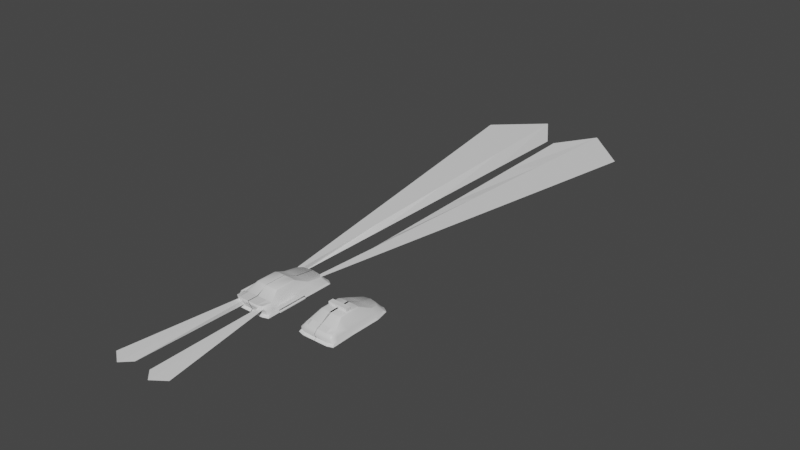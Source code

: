 # Source: cars.blend  (saved by Blender 2.91.10; exported with 4.5.12 LTS)
import bpy
from mathutils import Matrix  # noqa: F401  (used for matrix-valued properties, if any)

bpy.ops.wm.read_factory_settings(use_empty=True)
scene = bpy.context.scene
scene.name = 'Scene'

# ---- collections
col_collection = bpy.data.collections.new('Collection'); scene.collection.children.link(col_collection)

# ---- materials (node trees are filled in below, after node groups)
mat_material = bpy.data.materials.new('Material')
mat_material.alpha_threshold = 0.0
mat_material.use_transparent_shadow = False
mat_material.line_color = (0.0, 0.0, 0.0, 1.0)

# ---- material node trees
mat_material.use_nodes = True; mat_material.node_tree.nodes.clear()
_N = mat_material.node_tree.nodes; _L = mat_material.node_tree.links
n0 = _N.new('ShaderNodeOutputMaterial'); n0.name = 'Material Output'; n0.location = (300, 300)
n1 = _N.new('ShaderNodeBsdfPrincipled'); n1.name = 'Principled BSDF'; n1.location = (10, 300)
n1.distribution = 'GGX'
n1.subsurface_method = 'BURLEY'
n1.inputs[2].default_value = 0.4
n1.inputs[3].default_value = 1.45
n1.inputs[27].default_value = (0.0, 0.0, 0.0, 1.0)
n1.inputs[28].default_value = 1.0
_L.new(n1.outputs[0], n0.inputs[0])
n0.is_active_output = True

# ---- world
world_world = bpy.data.worlds.new('World'); scene.world = world_world
world_world.use_nodes = True; world_world.node_tree.nodes.clear()
_N = world_world.node_tree.nodes; _L = world_world.node_tree.links
n0 = _N.new('ShaderNodeOutputWorld'); n0.name = 'World Output'; n0.location = (300, 300)
n1 = _N.new('ShaderNodeBackground'); n1.name = 'Background'; n1.location = (10, 300)
n1.inputs[0].default_value = (0.05088, 0.05088, 0.05088, 1.0)
_L.new(n1.outputs[0], n0.inputs[0])
n0.is_active_output = True
world_world.color = (0.05088, 0.05088, 0.05088)
world_world.use_sun_shadow = False
world_world.sun_shadow_jitter_overblur = 0.0

# ---- meshes
me_cube = bpy.data.meshes.new('Cube')
me_cube.from_pydata([(0.6157, -0.5204, 0.7683), (0.7786, -0.4729, 0.4243), (0.4278, -0.4722, 0.7817), (0.4916, 0.4125, 0.5196), (0.7786, -2.642, 0.4243), (0.6448, -2.805, 0.8106), (0.6131, -0.5496, 0.3073), (0.6131, -2.413, 0.3073), (0.5981, -1.716, 0.3073), (0.6131, 0.1401, 0.3073), (0.3268, -1.076, 1.073), (0.4278, 0.2902, 0.6613), (0.4055, -1.687, 0.2484), (0.4157, 0.3301, 0.2484), (0.4157, -2.303, 0.2484), (0.5781, -0.5108, 0.771), (0.4157, -0.6566, 0.2484), (0.4775, -2.61, 0.331), (0.5481, 0.1974, 0.6568), (0.6054, -2.381, 0.7796), (0.5596, -1.71, 0.2955), (0.4524, -1.09, 1.05), (0.6924, 0.4039, 0.4204), (0.6054, -2.821, 0.8138), (0.5736, 0.2229, 0.2955), (0.5736, -0.571, 0.2955), (0.5736, -2.391, 0.2955), (0.586, -2.452, 0.312), (0.8228, 0.4185, 0.3441), (0.6479, 0.2187, 0.2442), (0.8228, -2.529, 0.3441), (0.8029, -1.747, 0.3441), (0.6479, -0.5103, 0.2442), (0.8228, -0.4292, 0.3441), (0.7722, -2.737, 0.3423), (0.8228, -2.722, 0.3441), (0.6479, -2.48, 0.2442), (0.6321, -1.743, 0.2442), (0.7317, 0.4953, 0.3408), (0.5699, 0.5987, 0.335), (0.5699, -2.795, 0.335), (0.6061, 0.2994, 0.2342), (0.4392, 0.3981, 0.194), (0.5046, -2.688, 0.2645), (0.6192, -2.521, 0.2483), (0.7786, -2.459, 0.4243), (0.7598, -1.72, 0.4243), (0.7786, 0.3292, 0.4243), (0.5393, 0.5039, 0.4136), (0.5393, -2.712, 0.4136), (0.4477, -2.884, 0.8263), (0.7307, -2.656, 0.4221), (0.7089, -0.4932, 0.5715), (0.7215, -1.824, 0.5715), (0.7089, 0.2425, 0.5227), (0.7213, -2.712, 0.5896), (0.7213, -2.421, 0.5715), (0.5001, -2.785, 0.5902), (0.6771, -2.727, 0.5897), (0.6307, 0.3156, 0.5216), (0.4838, -1.093, 1.044), (0.4838, -1.934, 1.044), (0.6448, -2.37, 0.7683), (0.6703, -1.964, 0.7683), (0.3268, -1.964, 1.073), (0.4477, -2.424, 0.825), (0.4524, -1.94, 1.05), (0.01442, 0.3558, 0.6613), (0.01442, 0.5695, 0.4136), (0.01442, 0.4781, 0.5196), (0.01442, -2.712, 0.4136), (-0.005826, -1.687, 0.2484), (-0.005827, 0.3301, 0.2484), (-0.005827, -0.6566, 0.2484), (0.002067, -2.61, 0.331), (-0.005826, -2.303, 0.2484), (0.01442, 0.6134, 0.335), (0.01442, -2.795, 0.335), (-0.006299, 0.3981, 0.194), (0.002045, -2.688, 0.2645), (-0.006132, -1.076, 1.073), (0.6157, 0.1267, 0.6542), (0.01442, -0.4722, 0.7817), (0.01442, -2.712, 0.4136), (0.01442, -2.884, 0.8263), (0.01442, -2.785, 0.5902), (-0.006131, -1.964, 1.073), (-0.006132, -1.076, 1.073), (0.01442, -2.424, 0.825), (0.5007, -1.936, 1.019), (0.4958, -1.041, 1.019), (-0.004263, -1.021, 1.046), (0.4638, -1.037, 1.024), (0.336, -1.021, 1.046), (0.3378, -2.006, 1.05), (0.4663, -1.98, 1.025), (-0.004263, -2.006, 1.05), (0.4984, -1.973, 1.019), (-0.9589, -1.309, 0.4951), (-0.985, -1.309, 0.5507), (-0.9589, -2.187, 0.4951), (-0.985, -2.187, 0.5507), (-1.015, -1.309, 0.469), (-1.041, -1.309, 0.5246), (-1.015, -2.187, 0.469), (-1.041, -2.187, 0.5246), (-0.9815, -2.187, 0.4709), (-1.018, -2.187, 0.5487), (-0.9815, -1.309, 0.4709), (-1.018, -1.309, 0.5487), (-0.9609, -1.309, 0.5281), (-0.9609, -2.187, 0.5281), (-1.039, -2.187, 0.4916), (-1.039, -1.309, 0.4916), (-0.904, -1.309, 0.5885), (-0.9301, -1.309, 0.6441), (-0.904, -2.187, 0.5885), (-0.9301, -2.187, 0.6441), (-0.9595, -1.309, 0.5624), (-0.9856, -1.309, 0.618), (-0.9595, -2.187, 0.5624), (-0.9856, -2.187, 0.618), (-0.9265, -2.187, 0.5643), (-0.9631, -2.187, 0.6422), (-0.9265, -1.309, 0.5643), (-0.9631, -1.309, 0.6422), (-0.9059, -1.309, 0.6215), (-0.9059, -2.187, 0.6215), (-0.9837, -2.187, 0.585), (-0.9837, -1.309, 0.585), (-0.6794, -2.187, 0.458), (-0.6794, -1.309, 0.458), (-0.7019, -2.187, 0.4338), (-0.7019, -1.309, 0.4338), (-0.6244, -2.187, 0.5514), (-0.6244, -1.309, 0.5514), (-0.6469, -2.187, 0.5272), (-0.6469, -1.309, 0.5272), (-0.9609, -2.326, 0.5281), (-0.9589, -2.326, 0.4951), (-0.9815, -2.326, 0.4709), (-1.018, -2.326, 0.5487), (-1.041, -2.326, 0.5246), (-1.039, -2.326, 0.4916), (-1.015, -2.326, 0.469), (-0.985, -2.326, 0.5507), (-0.9998, -2.326, 0.5098), (-0.9059, -2.326, 0.6215), (-0.904, -2.326, 0.5885), (-0.9265, -2.326, 0.5643), (-0.9631, -2.326, 0.6422), (-0.9856, -2.326, 0.618), (-0.9837, -2.326, 0.585), (-0.9595, -2.326, 0.5624), (-0.9301, -2.326, 0.6441), (-0.9448, -2.326, 0.6033), (-0.9609, -1.098, 0.5281), (-0.985, -1.098, 0.5507), (-1.039, -1.098, 0.4916), (-1.015, -1.098, 0.469), (-0.9815, -1.098, 0.4709), (-1.018, -1.098, 0.5487), (-0.9589, -1.098, 0.4951), (-1.041, -1.098, 0.5246), (-0.9998, -1.144, 0.5098), (-0.9059, -1.098, 0.6215), (-0.9301, -1.098, 0.6441), (-0.9837, -1.098, 0.585), (-0.9595, -1.098, 0.5624), (-0.9265, -1.098, 0.5643), (-0.9631, -1.098, 0.6422), (-0.904, -1.098, 0.5885), (-0.9856, -1.098, 0.618), (-0.9448, -1.144, 0.6033)], [], [(92, 90, 0, 15), (1, 46, 31, 33), (19, 62, 97, 95), (66, 61, 60, 21), (22, 47, 28, 38), (45, 4, 35, 30), (74, 17, 43, 79), (48, 22, 38, 39), (25, 16, 13, 24), (20, 12, 16, 25), (26, 14, 12, 20), (19, 65, 50, 23), (69, 67, 11, 3), (24, 13, 42, 41), (86, 64, 10, 87), (51, 49, 40, 34), (27, 17, 14, 26), (6, 9, 29, 32), (2, 15, 18, 11), (7, 27, 26), (62, 19, 23, 5), (7, 26, 20, 8), (8, 20, 25, 6), (6, 25, 24, 9), (64, 66, 21, 10), (28, 33, 32, 29), (38, 28, 29, 41), (30, 35, 36), (31, 30, 36, 37), (33, 31, 37, 32), (34, 40, 43, 44), (76, 39, 42, 78), (35, 34, 44, 36), (39, 38, 41, 42), (9, 24, 41, 29), (47, 1, 33, 28), (46, 45, 30, 31), (7, 8, 37, 36), (17, 27, 44, 43), (4, 51, 34, 35), (27, 7, 36, 44), (8, 6, 32, 37), (52, 1, 47, 54), (53, 63, 62, 56), (56, 62, 5, 55), (52, 0, 63, 53), (59, 18, 81, 54), (58, 23, 50, 57), (82, 2, 11, 67), (55, 5, 23, 58), (3, 11, 18, 59), (48, 3, 59, 22), (4, 55, 58, 51), (68, 69, 3, 48), (51, 58, 57, 49), (22, 59, 54, 47), (1, 52, 53, 46), (45, 56, 55, 4), (46, 53, 56, 45), (0, 52, 54, 81), (89, 90, 60, 61), (62, 63, 89, 97), (88, 65, 94, 96), (91, 93, 2, 82), (65, 19, 95, 94), (93, 92, 15, 2), (40, 77, 79, 43), (17, 74, 75, 14), (13, 72, 78, 42), (14, 75, 71, 12), (12, 71, 73, 16), (16, 73, 72, 13), (49, 70, 77, 40), (68, 48, 39, 76), (15, 0, 81, 18), (49, 57, 85, 83), (57, 50, 84, 85), (65, 88, 84, 50), (10, 21, 92, 93), (80, 10, 93, 91), (63, 0, 90, 89), (21, 60, 90, 92), (96, 94, 64, 86), (95, 97, 61, 66), (94, 95, 66, 64), (97, 89, 61), (110, 99, 101, 111), (112, 105, 103, 113), (109, 99, 157, 161), (106, 104, 102, 108), (107, 101, 99, 109), (105, 107, 109, 103), (122, 124, 137, 136), (115, 126, 165, 166), (122, 116, 148, 149), (111, 101, 145, 138), (129, 119, 172, 167), (108, 102, 159, 160), (104, 112, 113, 102), (112, 104, 144, 143), (98, 110, 111, 100), (126, 115, 117, 127), (128, 121, 119, 129), (119, 125, 170, 172), (122, 120, 118, 124), (123, 117, 115, 125), (121, 123, 125, 119), (98, 100, 130, 131), (114, 124, 169, 171), (101, 107, 141, 145), (116, 127, 147, 148), (102, 113, 158, 159), (99, 110, 156, 157), (120, 128, 129, 118), (107, 105, 142, 141), (114, 126, 127, 116), (104, 106, 140, 144), (116, 122, 136, 134), (108, 98, 131, 133), (114, 116, 134, 135), (106, 108, 133, 132), (100, 106, 132, 130), (124, 114, 135, 137), (146, 141, 142, 143), (138, 145, 141, 146), (139, 138, 146, 140), (140, 146, 143, 144), (155, 150, 151, 152), (147, 154, 150, 155), (148, 147, 155, 149), (149, 155, 152, 153), (120, 122, 149, 153), (105, 112, 143, 142), (123, 121, 151, 150), (117, 123, 150, 154), (128, 120, 153, 152), (127, 117, 154, 147), (121, 128, 152, 151), (100, 111, 138, 139), (106, 100, 139, 140), (164, 161, 157, 156), (158, 163, 161, 164), (159, 158, 164, 160), (160, 164, 156, 162), (173, 170, 166, 165), (167, 172, 170, 173), (168, 167, 173, 169), (169, 173, 165, 171), (118, 129, 167, 168), (124, 118, 168, 169), (110, 98, 162, 156), (125, 115, 166, 170), (98, 108, 160, 162), (126, 114, 171, 165), (103, 109, 161, 163), (113, 103, 163, 158)])
me_cube.polygons.foreach_set('use_smooth', [1, 0, 1, 1, 0, 0, 0, 0, 0, 0, 0, 0, 1, 0, 1, 0, 0, 0, 1, 0, 0, 0, 0, 0, 1, 0, 0, 0, 0, 0, 0, 0, 0, 0, 0, 0, 0, 0, 0, 0, 0, 0, 1, 1, 1, 1, 1, 1, 1, 1, 1, 1, 1, 1, 1, 1, 1, 1, 1, 1, 1, 1, 1, 1, 1, 1, 0, 0, 0, 0, 0, 0, 0, 0, 1, 1, 1, 0, 1, 1, 1, 1, 1, 1, 1, 1, 0, 0, 0, 0, 0, 0, 0, 0, 0, 0, 0, 0, 0, 0, 0, 0, 0, 0, 0, 0, 0, 0, 0, 0, 0, 0, 0, 0, 0, 0, 0, 0, 0, 0, 0, 0, 0, 0, 0, 0, 0, 0, 0, 0, 0, 0, 0, 0, 0, 0, 0, 0, 0, 0, 0, 0, 0, 0, 0, 0, 0, 0, 0, 0, 0, 0, 0, 0, 0, 0])
_uv = me_cube.uv_layers.new(name='UVMap')
_uv.uv.foreach_set('vector', [0.8583, 0.6742, 0.875, 0.6742, 0.875, 0.75, 0.8583, 0.75, 0.375, -0.00963, 0.375, 0.1667, 0.375, 0.1667, 0.375, -0.00963, 0.8583, 0.5, 0.875, 0.5, 0.875, 0.5758, 0.8583, 0.5758, 0.8583, 0.5833, 0.875, 0.5833, 0.875, 0.6667, 0.8583, 0.6667, 0.375, 0.97, 0.375, 1.0, 0.375, 1.0, 0.375, 0.97, 0.375, 0.25, 0.375, 0.25, 0.375, 0.25, 0.375, 0.25, 0.375, 0.375, 0.375, 0.3333, 0.375, 0.3333, 0.375, 0.375, 0.375, 0.9167, 0.375, 0.97, 0.375, 0.97, 0.375, 0.9167, 0.1417, 0.75, 0.2083, 0.75, 0.2083, 0.75, 0.1417, 0.75, 0.1417, 0.5833, 0.2083, 0.5833, 0.2077, 0.7651, 0.1403, 0.7663, 0.1417, 0.5, 0.2083, 0.5, 0.2083, 0.5833, 0.1417, 0.5833, 0.8583, 0.5, 0.7917, 0.5, 0.7917, 0.5, 0.8583, 0.5, 0.482, 0.8889, 0.625, 0.8889, 0.625, 0.9167, 0.482, 0.9167, 0.1417, 0.75, 0.2083, 0.75, 0.2083, 0.75, 0.1417, 0.75, 0.75, 0.5833, 0.7917, 0.5833, 0.7917, 0.6667, 0.75, 0.6667, 0.375, 0.2667, 0.375, 0.3333, 0.375, 0.3333, 0.375, 0.2667, 0.375, 0.2667, 0.375, 0.3333, 0.375, 0.3165, 0.375, 0.2633, 0.125, 0.75, 0.125, 0.75, 0.125, 0.75, 0.125, 0.75, 0.7917, 0.75, 0.8583, 0.75, 0.845, 0.75, 0.7917, 0.75, 0.375, 0.25, 0.375, 0.2667, 0.375, 0.2633, 0.875, 0.5, 0.8583, 0.5, 0.8583, 0.5, 0.875, 0.5, 0.125, 0.5, 0.1417, 0.5, 0.1417, 0.5833, 0.125, 0.5833, 0.125, 0.5833, 0.1417, 0.5833, 0.1403, 0.7663, 0.1235, 0.7666, 0.125, 0.75, 0.1417, 0.75, 0.1417, 0.75, 0.125, 0.75, 0.7917, 0.5833, 0.8583, 0.5833, 0.8583, 0.6667, 0.7917, 0.6667, 0.375, 0.0, 0.375, 0.0, 0.375, 0.0, 0.375, 0.0, 0.375, 0.97, 0.375, 1.0, 0.375, 1.0, 0.375, 0.9833, 0.375, 0.25, 0.375, 0.25, 0.375, 0.25, 0.375, 0.1667, 0.375, 0.25, 0.375, 0.25, 0.375, 0.1667, 0.375, -0.00963, 0.375, 0.1667, 0.375, 0.1667, 0.375, 0.0, 0.375, 0.2667, 0.375, 0.3333, 0.375, 0.3333, 0.375, 0.2667, 0.375, 0.875, 0.375, 0.9167, 0.375, 0.9167, 0.375, 0.875, 0.375, 0.25, 0.375, 0.2667, 0.375, 0.2667, 0.375, 0.25, 0.375, 0.9167, 0.375, 0.97, 0.375, 0.9833, 0.375, 0.9167, 0.125, 0.75, 0.1417, 0.75, 0.1417, 0.75, 0.125, 0.75, 0.375, 0.0, 0.375, 0.0, 0.375, 0.0, 0.375, 0.0, 0.375, 0.1667, 0.375, 0.25, 0.375, 0.25, 0.375, 0.1667, 0.125, 0.5, 0.125, 0.5833, 0.125, 0.5833, 0.125, 0.5, 0.375, 0.3333, 0.375, 0.2667, 0.375, 0.2667, 0.375, 0.3333, 0.375, 0.25, 0.375, 0.2667, 0.375, 0.2667, 0.375, 0.25, 0.375, 0.2667, 0.375, 0.25, 0.375, 0.25, 0.375, 0.2667, 0.125, 0.5833, 0.1235, 0.7666, 0.1235, 0.7666, 0.125, 0.5833, 0.482, 0.0, 0.375, 0.0, 0.375, 0.0, 0.482, 0.0, 0.4423, 0.1667, 0.5323, 0.1667, 0.625, 0.25, 0.482, 0.25, 0.482, 0.25, 0.625, 0.25, 0.625, 0.25, 0.482, 0.25, 0.482, -0.005508, 0.625, 0.0, 0.5323, 0.1667, 0.4423, 0.1667, 0.482, 0.97, 0.625, 0.97, 0.625, 1.0, 0.482, 1.0, 0.482, 0.2667, 0.625, 0.2667, 0.625, 0.3333, 0.482, 0.3333, 0.75, 0.75, 0.7917, 0.75, 0.625, 0.9167, 0.625, 0.8889, 0.482, 0.25, 0.625, 0.25, 0.625, 0.2667, 0.482, 0.2667, 0.482, 0.9167, 0.625, 0.9167, 0.625, 0.97, 0.482, 0.97, 0.375, 0.9167, 0.482, 0.9167, 0.482, 0.97, 0.375, 0.97, 0.375, 0.25, 0.482, 0.25, 0.482, 0.2667, 0.375, 0.2667, 0.375, 0.8889, 0.482, 0.8889, 0.482, 0.9167, 0.375, 0.9167, 0.375, 0.2667, 0.482, 0.2667, 0.482, 0.3333, 0.375, 0.3333, 0.375, 0.97, 0.482, 0.97, 0.482, 1.0, 0.375, 1.0, 0.375, -0.00963, 0.482, -0.005508, 0.4423, 0.1667, 0.375, 0.1667, 0.375, 0.25, 0.482, 0.25, 0.482, 0.25, 0.375, 0.25, 0.375, 0.1667, 0.4423, 0.1667, 0.482, 0.25, 0.375, 0.25, 0.625, 0.0, 0.482, 0.0, 0.482, 0.0, 0.625, 0.0, 0.6166, 0.1667, 0.625, 0.07576, 0.625, 0.08333, 0.625, 0.1667, 0.625, 0.25, 0.5323, 0.1667, 0.6166, 0.1667, 0.625, 0.1742, 0.75, 0.5, 0.7917, 0.5, 0.7917, 0.5758, 0.75, 0.5758, 0.75, 0.6742, 0.7917, 0.6742, 0.7917, 0.75, 0.75, 0.75, 0.7917, 0.5, 0.8583, 0.5, 0.8583, 0.5758, 0.7917, 0.5758, 0.7917, 0.6742, 0.8583, 0.6742, 0.8583, 0.75, 0.7917, 0.75, 0.375, 0.3333, 0.375, 0.375, 0.375, 0.375, 0.375, 0.3333, 0.375, 0.3333, 0.375, 0.375, 0.375, 0.3735, 0.375, 0.3165, 0.2083, 0.75, 0.25, 0.75, 0.25, 0.75, 0.2083, 0.75, 0.2083, 0.5, 0.25, 0.5, 0.25, 0.5833, 0.2083, 0.5833, 0.2083, 0.5833, 0.25, 0.5833, 0.2498, 0.7644, 0.2077, 0.7651, 0.2083, 0.75, 0.25, 0.75, 0.25, 0.75, 0.2083, 0.75, 0.375, 0.3333, 0.375, 0.375, 0.375, 0.375, 0.375, 0.3333, 0.375, 0.8889, 0.375, 0.9167, 0.375, 0.9167, 0.375, 0.875, 0.8583, 0.75, 0.875, 0.75, 0.875, 0.75, 0.845, 0.75, 0.375, 0.3333, 0.482, 0.3333, 0.482, 0.375, 0.375, 0.375, 0.482, 0.3333, 0.625, 0.3333, 0.625, 0.375, 0.482, 0.375, 0.7917, 0.5, 0.75, 0.5, 0.75, 0.5, 0.7917, 0.5, 0.7917, 0.6667, 0.8583, 0.6667, 0.8583, 0.6742, 0.7917, 0.6742, 0.75, 0.6667, 0.7917, 0.6667, 0.7917, 0.6742, 0.75, 0.6742, 0.5323, 0.1667, 0.625, 0.0, 0.625, 0.07576, 0.6166, 0.1667, 0.8583, 0.6667, 0.875, 0.6667, 0.875, 0.6742, 0.8583, 0.6742, 0.75, 0.5758, 0.7917, 0.5758, 0.7917, 0.5833, 0.75, 0.5833, 0.8583, 0.5758, 0.875, 0.5758, 0.875, 0.5833, 0.8583, 0.5833, 0.7917, 0.5758, 0.8583, 0.5758, 0.8583, 0.5833, 0.7917, 0.5833, 0.625, 0.1742, 0.6166, 0.1667, 0.625, 0.1667, 0.5, 0.0, 0.625, 0.0, 0.625, 0.25, 0.5, 0.25, 0.5, 0.5, 0.625, 0.5, 0.625, 0.75, 0.5, 0.75, 0.75, 0.75, 0.875, 0.75, 0.875, 0.75, 0.75, 0.75, 0.25, 0.5, 0.375, 0.5, 0.375, 0.75, 0.25, 0.75, 0.75, 0.5, 0.875, 0.5, 0.875, 0.75, 0.75, 0.75, 0.625, 0.5, 0.75, 0.5, 0.75, 0.75, 0.625, 0.75, 0.25, 0.5, 0.25, 0.75, 0.25, 0.75, 0.25, 0.5, 0.625, 0.0, 0.5, 0.0, 0.5, 0.0, 0.625, 0.0, 0.375, 0.375, 0.375, 0.25, 0.375, 0.25, 0.375, 0.375, 0.5, 0.25, 0.625, 0.25, 0.625, 0.25, 0.5, 0.25, 0.5, 0.75, 0.625, 0.75, 0.625, 0.75, 0.5, 0.75, 0.25, 0.75, 0.375, 0.75, 0.375, 0.75, 0.25, 0.75, 0.375, 0.5, 0.5, 0.5, 0.5, 0.75, 0.375, 0.75, 0.5, 0.5, 0.375, 0.5, 0.375, 0.5, 0.5, 0.5, 0.375, 0.0, 0.5, 0.0, 0.5, 0.25, 0.375, 0.25, 0.5, 0.0, 0.625, 0.0, 0.625, 0.25, 0.5, 0.25, 0.5, 0.5, 0.625, 0.5, 0.625, 0.75, 0.5, 0.75, 0.625, 0.75, 0.75, 0.75, 0.75, 0.75, 0.625, 0.75, 0.25, 0.5, 0.375, 0.5, 0.375, 0.75, 0.25, 0.75, 0.75, 0.5, 0.875, 0.5, 0.875, 0.75, 0.75, 0.75, 0.625, 0.5, 0.75, 0.5, 0.75, 0.75, 0.625, 0.75, 0.375, 0.0, 0.375, 0.25, 0.375, 0.25, 0.375, 0.0, 0.375, 1.0, 0.375, 0.875, 0.375, 0.875, 0.375, 1.0, 0.875, 0.5, 0.75, 0.5, 0.75, 0.5, 0.875, 0.5, 0.375, 0.25, 0.5, 0.25, 0.5, 0.25, 0.375, 0.25, 0.375, 0.75, 0.5, 0.75, 0.5, 0.75, 0.375, 0.75, 0.625, 0.0, 0.5, 0.0, 0.5, 0.0, 0.625, 0.0, 0.375, 0.5, 0.5, 0.5, 0.5, 0.75, 0.375, 0.75, 0.75, 0.5, 0.625, 0.5, 0.625, 0.5, 0.75, 0.5, 0.375, 0.0, 0.5, 0.0, 0.5, 0.25, 0.375, 0.25, 0.375, 0.5, 0.25, 0.5, 0.25, 0.5, 0.375, 0.5, 0.375, 0.25, 0.375, 0.375, 0.375, 0.375, 0.375, 0.25, 0.375, 0.875, 0.375, 1.0, 0.375, 1.0, 0.375, 0.875, 0.375, 0.0, 0.375, 0.25, 0.375, 0.25, 0.375, 0.0, 0.25, 0.5, 0.25, 0.75, 0.25, 0.75, 0.25, 0.5, 0.375, 0.25, 0.375, 0.375, 0.375, 0.375, 0.375, 0.25, 0.375, 0.875, 0.375, 1.0, 0.375, 1.0, 0.375, 0.875, 0.5, 0.375, 0.625, 0.375, 0.625, 0.5, 0.5, 0.5, 0.5, 0.25, 0.625, 0.25, 0.625, 0.375, 0.5, 0.375, 0.375, 0.25, 0.5, 0.25, 0.5, 0.375, 0.375, 0.375, 0.375, 0.375, 0.5, 0.375, 0.5, 0.5, 0.375, 0.5, 0.5, 0.375, 0.625, 0.375, 0.625, 0.5, 0.5, 0.5, 0.5, 0.25, 0.625, 0.25, 0.625, 0.375, 0.5, 0.375, 0.375, 0.25, 0.5, 0.25, 0.5, 0.375, 0.375, 0.375, 0.375, 0.375, 0.5, 0.375, 0.5, 0.5, 0.375, 0.5, 0.375, 0.5, 0.25, 0.5, 0.25, 0.5, 0.375, 0.5, 0.625, 0.5, 0.5, 0.5, 0.5, 0.5, 0.625, 0.5, 0.75, 0.5, 0.625, 0.5, 0.625, 0.5, 0.75, 0.5, 0.875, 0.5, 0.75, 0.5, 0.75, 0.5, 0.875, 0.5, 0.5, 0.5, 0.375, 0.5, 0.375, 0.5, 0.5, 0.5, 0.5, 0.25, 0.625, 0.25, 0.625, 0.25, 0.5, 0.25, 0.625, 0.5, 0.5, 0.5, 0.5, 0.5, 0.625, 0.5, 0.375, 0.25, 0.5, 0.25, 0.5, 0.25, 0.375, 0.25, 0.375, 0.375, 0.375, 0.25, 0.375, 0.25, 0.375, 0.375, 0.5, 0.875, 0.625, 0.875, 0.625, 1.0, 0.5, 1.0, 0.5, 0.75, 0.625, 0.75, 0.625, 0.875, 0.5, 0.875, 0.375, 0.75, 0.5, 0.75, 0.5, 0.875, 0.375, 0.875, 0.375, 0.875, 0.5, 0.875, 0.5, 1.0, 0.375, 1.0, 0.5, 0.875, 0.625, 0.875, 0.625, 1.0, 0.5, 1.0, 0.5, 0.75, 0.625, 0.75, 0.625, 0.875, 0.5, 0.875, 0.375, 0.75, 0.5, 0.75, 0.5, 0.875, 0.375, 0.875, 0.375, 0.875, 0.5, 0.875, 0.5, 1.0, 0.375, 1.0, 0.375, 0.75, 0.5, 0.75, 0.5, 0.75, 0.375, 0.75, 0.25, 0.75, 0.375, 0.75, 0.375, 0.75, 0.25, 0.75, 0.5, 0.0, 0.375, 0.0, 0.375, 0.0, 0.5, 0.0, 0.75, 0.75, 0.875, 0.75, 0.875, 0.75, 0.75, 0.75, 0.375, 1.0, 0.375, 0.875, 0.375, 0.875, 0.375, 1.0, 0.5, 0.0, 0.375, 0.0, 0.375, 0.0, 0.5, 0.0, 0.625, 0.75, 0.75, 0.75, 0.75, 0.75, 0.625, 0.75, 0.5, 0.75, 0.625, 0.75, 0.625, 0.75, 0.5, 0.75])
_ca = me_cube.color_attributes.new('Col', 'BYTE_COLOR', 'CORNER')
_ca.data.foreach_set('color', [1.0, 0.0009106, 0.305, 1.0, 1.0, 0.0009106, 0.305, 1.0, 1.0, 0.0009106, 0.305, 1.0, 1.0, 0.0009106, 0.305, 1.0, 0.02519, 0.0009106, 0.05127, 1.0, 0.02519, 0.0009106, 0.05127, 1.0, 0.02519, 0.0009106, 0.05127, 1.0, 0.02519, 0.0009106, 0.05127, 1.0, 1.0, 0.0009106, 0.305, 1.0, 1.0, 0.0009106, 0.305, 1.0, 1.0, 0.0009106, 0.305, 1.0, 1.0, 0.0009106, 0.305, 1.0, 1.0, 0.0009106, 0.305, 1.0, 1.0, 0.0009106, 0.305, 1.0, 1.0, 0.0009106, 0.305, 1.0, 1.0, 0.0009106, 0.305, 1.0, 0.02519, 0.0009106, 0.05127, 1.0, 0.02519, 0.0009106, 0.05127, 1.0, 0.02519, 0.0009106, 0.05127, 1.0, 0.02519, 0.0009106, 0.05127, 1.0, 0.02519, 0.0009106, 0.05127, 1.0, 0.02519, 0.0009106, 0.05127, 1.0, 0.02519, 0.0009106, 0.05127, 1.0, 0.02519, 0.0009106, 0.05127, 1.0, 0.521, 0.0006071, 0.162, 1.0, 0.521, 0.0006071, 0.162, 1.0, 0.521, 0.0006071, 0.162, 1.0, 0.521, 0.0006071, 0.162, 1.0, 0.02519, 0.0009106, 0.05127, 1.0, 0.02519, 0.0009106, 0.05127, 1.0, 0.02519, 0.0009106, 0.05127, 1.0, 0.02519, 0.0009106, 0.05127, 1.0, 0.521, 0.0006071, 0.162, 1.0, 0.521, 0.0006071, 0.162, 1.0, 0.521, 0.0006071, 0.162, 1.0, 0.521, 0.0006071, 0.162, 1.0, 0.521, 0.0006071, 0.162, 1.0, 0.521, 0.0006071, 0.162, 1.0, 0.521, 0.0006071, 0.162, 1.0, 0.521, 0.0006071, 0.162, 1.0, 0.521, 0.0006071, 0.162, 1.0, 0.521, 0.0006071, 0.162, 1.0, 0.521, 0.0006071, 0.162, 1.0, 0.521, 0.0006071, 0.162, 1.0, 1.0, 0.0009106, 0.305, 1.0, 1.0, 0.0009106, 0.305, 1.0, 1.0, 0.0009106, 0.305, 1.0, 1.0, 0.0009106, 0.305, 1.0, 1.0, 0.0009106, 0.305, 1.0, 1.0, 0.0009106, 0.305, 1.0, 1.0, 0.0009106, 0.305, 1.0, 1.0, 0.0009106, 0.305, 1.0, 0.521, 0.0006071, 0.162, 1.0, 0.521, 0.0006071, 0.162, 1.0, 0.521, 0.0006071, 0.162, 1.0, 0.521, 0.0006071, 0.162, 1.0, 1.0, 0.0009106, 0.305, 1.0, 1.0, 0.0009106, 0.305, 1.0, 1.0, 0.0009106, 0.305, 1.0, 1.0, 0.0009106, 0.305, 1.0, 0.02519, 0.0009106, 0.05127, 1.0, 0.02519, 0.0009106, 0.05127, 1.0, 0.02519, 0.0009106, 0.05127, 1.0, 0.02519, 0.0009106, 0.05127, 1.0, 0.521, 0.0006071, 0.162, 1.0, 0.521, 0.0006071, 0.162, 1.0, 0.521, 0.0006071, 0.162, 1.0, 0.521, 0.0006071, 0.162, 1.0, 0.521, 0.0006071, 0.162, 1.0, 0.521, 0.0006071, 0.162, 1.0, 0.521, 0.0006071, 0.162, 1.0, 0.521, 0.0006071, 0.162, 1.0, 1.0, 0.0009106, 0.305, 1.0, 1.0, 0.0009106, 0.305, 1.0, 1.0, 0.0009106, 0.305, 1.0, 1.0, 0.0009106, 0.305, 1.0, 0.521, 0.0006071, 0.162, 1.0, 0.521, 0.0006071, 0.162, 1.0, 0.521, 0.0006071, 0.162, 1.0, 1.0, 0.0009106, 0.305, 1.0, 1.0, 0.0009106, 0.305, 1.0, 1.0, 0.0009106, 0.305, 1.0, 1.0, 0.0009106, 0.305, 1.0, 0.521, 0.0006071, 0.162, 1.0, 0.521, 0.0006071, 0.162, 1.0, 0.521, 0.0006071, 0.162, 1.0, 0.521, 0.0006071, 0.162, 1.0, 0.521, 0.0006071, 0.162, 1.0, 0.521, 0.0006071, 0.162, 1.0, 0.521, 0.0006071, 0.162, 1.0, 0.521, 0.0006071, 0.162, 1.0, 0.521, 0.0006071, 0.162, 1.0, 0.521, 0.0006071, 0.162, 1.0, 0.521, 0.0006071, 0.162, 1.0, 0.521, 0.0006071, 0.162, 1.0, 1.0, 0.0009106, 0.305, 1.0, 1.0, 0.0009106, 0.305, 1.0, 1.0, 0.0009106, 0.305, 1.0, 1.0, 0.0009106, 0.305, 1.0, 0.02519, 0.0009106, 0.05127, 1.0, 0.02519, 0.0009106, 0.05127, 1.0, 0.02519, 0.0009106, 0.05127, 1.0, 0.02519, 0.0009106, 0.05127, 1.0, 0.02519, 0.0009106, 0.05127, 1.0, 0.02519, 0.0009106, 0.05127, 1.0, 0.02519, 0.0009106, 0.05127, 1.0, 0.02519, 0.0009106, 0.05127, 1.0, 0.02519, 0.0009106, 0.05127, 1.0, 0.02519, 0.0009106, 0.05127, 1.0, 0.02519, 0.0009106, 0.05127, 1.0, 0.02519, 0.0009106, 0.05127, 1.0, 0.02519, 0.0009106, 0.05127, 1.0, 0.02519, 0.0009106, 0.05127, 1.0, 0.02519, 0.0009106, 0.05127, 1.0, 0.02519, 0.0009106, 0.05127, 1.0, 0.02519, 0.0009106, 0.05127, 1.0, 0.02519, 0.0009106, 0.05127, 1.0, 0.02519, 0.0009106, 0.05127, 1.0, 0.02519, 0.0009106, 0.05127, 1.0, 0.02519, 0.0009106, 0.05127, 1.0, 0.02519, 0.0009106, 0.05127, 1.0, 0.02519, 0.0009106, 0.05127, 1.0, 0.02519, 0.0009106, 0.05127, 1.0, 0.02519, 0.0009106, 0.05127, 1.0, 0.02519, 0.0009106, 0.05127, 1.0, 0.02519, 0.0009106, 0.05127, 1.0, 0.02519, 0.0009106, 0.05127, 1.0, 0.02519, 0.0009106, 0.05127, 1.0, 0.02519, 0.0009106, 0.05127, 1.0, 0.02519, 0.0009106, 0.05127, 1.0, 0.02519, 0.0009106, 0.05127, 1.0, 0.02519, 0.0009106, 0.05127, 1.0, 0.02519, 0.0009106, 0.05127, 1.0, 0.02519, 0.0009106, 0.05127, 1.0, 0.521, 0.0006071, 0.162, 1.0, 0.521, 0.0006071, 0.162, 1.0, 0.521, 0.0006071, 0.162, 1.0, 0.521, 0.0006071, 0.162, 1.0, 0.02519, 0.0009106, 0.05127, 1.0, 0.02519, 0.0009106, 0.05127, 1.0, 0.02519, 0.0009106, 0.05127, 1.0, 0.02519, 0.0009106, 0.05127, 1.0, 0.02519, 0.0009106, 0.05127, 1.0, 0.02519, 0.0009106, 0.05127, 1.0, 0.02519, 0.0009106, 0.05127, 1.0, 0.02519, 0.0009106, 0.05127, 1.0, 0.521, 0.0006071, 0.162, 1.0, 0.521, 0.0006071, 0.162, 1.0, 0.521, 0.0006071, 0.162, 1.0, 0.521, 0.0006071, 0.162, 1.0, 0.521, 0.0006071, 0.162, 1.0, 0.521, 0.0006071, 0.162, 1.0, 0.521, 0.0006071, 0.162, 1.0, 0.521, 0.0006071, 0.162, 1.0, 0.02519, 0.0009106, 0.05127, 1.0, 0.02519, 0.0009106, 0.05127, 1.0, 0.02519, 0.0009106, 0.05127, 1.0, 0.02519, 0.0009106, 0.05127, 1.0, 0.521, 0.0006071, 0.162, 1.0, 0.521, 0.0006071, 0.162, 1.0, 0.521, 0.0006071, 0.162, 1.0, 0.521, 0.0006071, 0.162, 1.0, 0.521, 0.0006071, 0.162, 1.0, 0.521, 0.0006071, 0.162, 1.0, 0.521, 0.0006071, 0.162, 1.0, 0.521, 0.0006071, 0.162, 1.0, 0.521, 0.0006071, 0.162, 1.0, 0.521, 0.0006071, 0.162, 1.0, 0.521, 0.0006071, 0.162, 1.0, 0.521, 0.0006071, 0.162, 1.0, 1.0, 0.0009106, 0.305, 1.0, 1.0, 0.0009106, 0.305, 1.0, 1.0, 0.0009106, 0.305, 1.0, 1.0, 0.0009106, 0.305, 1.0, 1.0, 0.0009106, 0.305, 1.0, 1.0, 0.0009106, 0.305, 1.0, 1.0, 0.0009106, 0.305, 1.0, 1.0, 0.0009106, 0.305, 1.0, 1.0, 0.0009106, 0.305, 1.0, 1.0, 0.0009106, 0.305, 1.0, 1.0, 0.0009106, 0.305, 1.0, 1.0, 0.0009106, 0.305, 1.0, 1.0, 0.1384, 0.0009106, 1.0, 1.0, 0.1384, 0.0009106, 1.0, 1.0, 0.1384, 0.0009106, 1.0, 1.0, 0.1384, 0.0009106, 1.0, 0.2159, 0.0003035, 0.07036, 1.0, 0.2159, 0.0003035, 0.07036, 1.0, 0.2159, 0.0003035, 0.07036, 1.0, 0.2159, 0.0003035, 0.07036, 1.0, 1.0, 0.0009106, 0.305, 1.0, 1.0, 0.0009106, 0.305, 1.0, 1.0, 0.0009106, 0.305, 1.0, 1.0, 0.0009106, 0.305, 1.0, 1.0, 0.1384, 0.0009106, 1.0, 1.0, 0.1384, 0.0009106, 1.0, 1.0, 0.1384, 0.0009106, 1.0, 1.0, 0.1384, 0.0009106, 1.0, 1.0, 0.7529, 0.01161, 1.0, 1.0, 0.7529, 0.01161, 1.0, 1.0, 0.7529, 0.01161, 1.0, 1.0, 0.7529, 0.01161, 1.0, 0.521, 0.0006071, 0.162, 1.0, 0.521, 0.0006071, 0.162, 1.0, 0.521, 0.0006071, 0.162, 1.0, 0.521, 0.0006071, 0.162, 1.0, 0.521, 0.0006071, 0.162, 1.0, 0.521, 0.0006071, 0.162, 1.0, 0.521, 0.0006071, 0.162, 1.0, 0.521, 0.0006071, 0.162, 1.0, 0.521, 0.0006071, 0.162, 1.0, 0.521, 0.0006071, 0.162, 1.0, 0.521, 0.0006071, 0.162, 1.0, 0.521, 0.0006071, 0.162, 1.0, 0.521, 0.0006071, 0.162, 1.0, 0.521, 0.0006071, 0.162, 1.0, 0.521, 0.0006071, 0.162, 1.0, 0.521, 0.0006071, 0.162, 1.0, 0.521, 0.0006071, 0.162, 1.0, 0.521, 0.0006071, 0.162, 1.0, 0.521, 0.0006071, 0.162, 1.0, 0.521, 0.0006071, 0.162, 1.0, 0.521, 0.0006071, 0.162, 1.0, 0.521, 0.0006071, 0.162, 1.0, 0.521, 0.0006071, 0.162, 1.0, 0.521, 0.0006071, 0.162, 1.0, 0.521, 0.0006071, 0.162, 1.0, 0.521, 0.0006071, 0.162, 1.0, 0.521, 0.0006071, 0.162, 1.0, 0.521, 0.0006071, 0.162, 1.0, 0.521, 0.0006071, 0.162, 1.0, 0.521, 0.0006071, 0.162, 1.0, 0.521, 0.0006071, 0.162, 1.0, 0.521, 0.0006071, 0.162, 1.0, 1.0, 0.0009106, 0.305, 1.0, 1.0, 0.0009106, 0.305, 1.0, 1.0, 0.0009106, 0.305, 1.0, 1.0, 0.0009106, 0.305, 1.0, 1.0, 0.0009106, 0.305, 1.0, 1.0, 0.0009106, 0.305, 1.0, 1.0, 0.0009106, 0.305, 1.0, 1.0, 0.0009106, 0.305, 1.0, 0.008023, 0.6038, 0.5029, 1.0, 0.008023, 0.6038, 0.5029, 1.0, 0.008023, 0.6038, 0.5029, 1.0, 0.008023, 0.6038, 0.5029, 1.0, 0.008023, 0.6038, 0.5029, 1.0, 0.008023, 0.6038, 0.5029, 1.0, 0.008023, 0.6038, 0.5029, 1.0, 0.008023, 0.6038, 0.5029, 1.0, 0.008023, 0.6038, 0.5029, 1.0, 0.008023, 0.6038, 0.5029, 1.0, 0.008023, 0.6038, 0.5029, 1.0, 0.008023, 0.6038, 0.5029, 1.0, 0.008023, 0.6038, 0.5029, 1.0, 0.008023, 0.6038, 0.5029, 1.0, 0.008023, 0.6038, 0.5029, 1.0, 0.008023, 0.6038, 0.5029, 1.0, 0.008023, 0.6038, 0.5029, 1.0, 0.008023, 0.6038, 0.5029, 1.0, 0.008023, 0.6038, 0.5029, 1.0, 0.008023, 0.6038, 0.5029, 1.0, 0.02519, 0.0009106, 0.05127, 1.0, 0.02519, 0.0009106, 0.05127, 1.0, 0.02519, 0.0009106, 0.05127, 1.0, 0.02519, 0.0009106, 0.05127, 1.0, 0.521, 0.0006071, 0.162, 1.0, 0.521, 0.0006071, 0.162, 1.0, 0.521, 0.0006071, 0.162, 1.0, 0.521, 0.0006071, 0.162, 1.0, 0.521, 0.0006071, 0.162, 1.0, 0.521, 0.0006071, 0.162, 1.0, 0.521, 0.0006071, 0.162, 1.0, 0.521, 0.0006071, 0.162, 1.0, 0.521, 0.0006071, 0.162, 1.0, 0.521, 0.0006071, 0.162, 1.0, 0.521, 0.0006071, 0.162, 1.0, 0.521, 0.0006071, 0.162, 1.0, 0.521, 0.0006071, 0.162, 1.0, 0.521, 0.0006071, 0.162, 1.0, 0.521, 0.0006071, 0.162, 1.0, 0.521, 0.0006071, 0.162, 1.0, 0.521, 0.0006071, 0.162, 1.0, 0.521, 0.0006071, 0.162, 1.0, 0.521, 0.0006071, 0.162, 1.0, 0.521, 0.0006071, 0.162, 1.0, 0.02519, 0.0009106, 0.05127, 1.0, 0.02519, 0.0009106, 0.05127, 1.0, 0.02519, 0.0009106, 0.05127, 1.0, 0.02519, 0.0009106, 0.05127, 1.0, 0.02519, 0.0009106, 0.05127, 1.0, 0.02519, 0.0009106, 0.05127, 1.0, 0.02519, 0.0009106, 0.05127, 1.0, 0.02519, 0.0009106, 0.05127, 1.0, 1.0, 0.0009106, 0.305, 1.0, 1.0, 0.0009106, 0.305, 1.0, 1.0, 0.0009106, 0.305, 1.0, 1.0, 0.0009106, 0.305, 1.0, 0.521, 0.0006071, 0.162, 1.0, 0.521, 0.0006071, 0.162, 1.0, 0.521, 0.0006071, 0.162, 1.0, 0.521, 0.0006071, 0.162, 1.0, 1.0, 0.0009106, 0.305, 1.0, 1.0, 0.0009106, 0.305, 1.0, 1.0, 0.0009106, 0.305, 1.0, 1.0, 0.0009106, 0.305, 1.0, 1.0, 0.0009106, 0.305, 1.0, 1.0, 0.0009106, 0.305, 1.0, 1.0, 0.0009106, 0.305, 1.0, 1.0, 0.0009106, 0.305, 1.0, 1.0, 0.0009106, 0.305, 1.0, 1.0, 0.0009106, 0.305, 1.0, 1.0, 0.0009106, 0.305, 1.0, 1.0, 0.0009106, 0.305, 1.0, 1.0, 0.0009106, 0.305, 1.0, 1.0, 0.0009106, 0.305, 1.0, 1.0, 0.0009106, 0.305, 1.0, 1.0, 0.0009106, 0.305, 1.0, 0.008023, 0.6038, 0.5029, 1.0, 0.008023, 0.6038, 0.5029, 1.0, 0.008023, 0.6038, 0.5029, 1.0, 0.008023, 0.6038, 0.5029, 1.0, 1.0, 0.0009106, 0.305, 1.0, 1.0, 0.0009106, 0.305, 1.0, 1.0, 0.0009106, 0.305, 1.0, 1.0, 0.0009106, 0.305, 1.0, 1.0, 0.0009106, 0.305, 1.0, 1.0, 0.0009106, 0.305, 1.0, 1.0, 0.0009106, 0.305, 1.0, 1.0, 0.0009106, 0.305, 1.0, 1.0, 0.0009106, 0.305, 1.0, 1.0, 0.0009106, 0.305, 1.0, 1.0, 0.0009106, 0.305, 1.0, 1.0, 0.0009106, 0.305, 1.0, 1.0, 0.0009106, 0.305, 1.0, 1.0, 0.0009106, 0.305, 1.0, 1.0, 0.0009106, 0.305, 1.0, 1.0, 0.0009106, 0.305, 1.0, 1.0, 0.0009106, 0.305, 1.0, 1.0, 0.0009106, 0.305, 1.0, 1.0, 0.0009106, 0.305, 1.0, 0.02519, 0.0009106, 0.05127, 1.0, 0.02519, 0.0009106, 0.05127, 1.0, 0.02519, 0.0009106, 0.05127, 1.0, 0.02519, 0.0009106, 0.05127, 1.0, 0.02519, 0.0009106, 0.05127, 1.0, 0.02519, 0.0009106, 0.05127, 1.0, 0.02519, 0.0009106, 0.05127, 1.0, 0.02519, 0.0009106, 0.05127, 1.0, 0.02519, 0.0009106, 0.05127, 1.0, 0.02519, 0.0009106, 0.05127, 1.0, 0.02519, 0.0009106, 0.05127, 1.0, 0.02519, 0.0009106, 0.05127, 1.0, 0.02519, 0.0009106, 0.05127, 1.0, 0.02519, 0.0009106, 0.05127, 1.0, 0.02519, 0.0009106, 0.05127, 1.0, 0.02519, 0.0009106, 0.05127, 1.0, 0.02519, 0.0009106, 0.05127, 1.0, 0.02519, 0.0009106, 0.05127, 1.0, 0.02519, 0.0009106, 0.05127, 1.0, 0.02519, 0.0009106, 0.05127, 1.0, 0.02519, 0.0009106, 0.05127, 1.0, 0.02519, 0.0009106, 0.05127, 1.0, 0.02519, 0.0009106, 0.05127, 1.0, 0.02519, 0.0009106, 0.05127, 1.0, 0.02519, 0.0009106, 0.05127, 1.0, 0.02519, 0.0009106, 0.05127, 1.0, 0.02519, 0.0009106, 0.05127, 1.0, 0.02519, 0.0009106, 0.05127, 1.0, 0.02519, 0.0009106, 0.05127, 1.0, 0.02519, 0.0009106, 0.05127, 1.0, 0.02519, 0.0009106, 0.05127, 1.0, 0.02519, 0.0009106, 0.05127, 1.0, 0.02519, 0.0009106, 0.05127, 1.0, 0.02519, 0.0009106, 0.05127, 1.0, 0.02519, 0.0009106, 0.05127, 1.0, 0.02519, 0.0009106, 0.05127, 1.0, 0.02519, 0.0009106, 0.05127, 1.0, 0.02519, 0.0009106, 0.05127, 1.0, 0.02519, 0.0009106, 0.05127, 1.0, 0.02519, 0.0009106, 0.05127, 1.0, 0.02519, 0.0009106, 0.05127, 1.0, 0.02519, 0.0009106, 0.05127, 1.0, 0.02519, 0.0009106, 0.05127, 1.0, 0.02519, 0.0009106, 0.05127, 1.0, 0.02519, 0.0009106, 0.05127, 1.0, 0.02519, 0.0009106, 0.05127, 1.0, 0.02519, 0.0009106, 0.05127, 1.0, 0.02519, 0.0009106, 0.05127, 1.0, 0.02519, 0.0009106, 0.05127, 1.0, 0.02519, 0.0009106, 0.05127, 1.0, 0.02519, 0.0009106, 0.05127, 1.0, 0.02519, 0.0009106, 0.05127, 1.0, 0.02519, 0.0009106, 0.05127, 1.0, 0.02519, 0.0009106, 0.05127, 1.0, 0.02519, 0.0009106, 0.05127, 1.0, 0.02519, 0.0009106, 0.05127, 1.0, 0.02519, 0.0009106, 0.05127, 1.0, 0.02519, 0.0009106, 0.05127, 1.0, 0.02519, 0.0009106, 0.05127, 1.0, 0.02519, 0.0009106, 0.05127, 1.0, 0.02519, 0.0009106, 0.05127, 1.0, 0.02519, 0.0009106, 0.05127, 1.0, 0.02519, 0.0009106, 0.05127, 1.0, 0.02519, 0.0009106, 0.05127, 1.0, 0.02519, 0.0009106, 0.05127, 1.0, 0.02519, 0.0009106, 0.05127, 1.0, 0.02519, 0.0009106, 0.05127, 1.0, 0.02519, 0.0009106, 0.05127, 1.0, 0.02519, 0.0009106, 0.05127, 1.0, 0.02519, 0.0009106, 0.05127, 1.0, 0.02519, 0.0009106, 0.05127, 1.0, 0.02519, 0.0009106, 0.05127, 1.0, 0.02519, 0.0009106, 0.05127, 1.0, 0.02519, 0.0009106, 0.05127, 1.0, 0.02519, 0.0009106, 0.05127, 1.0, 0.02519, 0.0009106, 0.05127, 1.0, 0.02519, 0.0009106, 0.05127, 1.0, 0.02519, 0.0009106, 0.05127, 1.0, 0.02519, 0.0009106, 0.05127, 1.0, 0.02519, 0.0009106, 0.05127, 1.0, 0.02519, 0.0009106, 0.05127, 1.0, 0.02519, 0.0009106, 0.05127, 1.0, 0.02519, 0.0009106, 0.05127, 1.0, 0.02519, 0.0009106, 0.05127, 1.0, 0.02519, 0.0009106, 0.05127, 1.0, 0.02519, 0.0009106, 0.05127, 1.0, 0.02519, 0.0009106, 0.05127, 1.0, 0.02519, 0.0009106, 0.05127, 1.0, 0.02519, 0.0009106, 0.05127, 1.0, 0.02519, 0.0009106, 0.05127, 1.0, 0.02519, 0.0009106, 0.05127, 1.0, 0.02519, 0.0009106, 0.05127, 1.0, 0.02519, 0.0009106, 0.05127, 1.0, 0.02519, 0.0009106, 0.05127, 1.0, 0.02519, 0.0009106, 0.05127, 1.0, 0.02519, 0.0009106, 0.05127, 1.0, 0.02519, 0.0009106, 0.05127, 1.0, 0.02519, 0.0009106, 0.05127, 1.0, 0.02519, 0.0009106, 0.05127, 1.0, 0.02519, 0.0009106, 0.05127, 1.0, 0.02519, 0.0009106, 0.05127, 1.0, 0.02519, 0.0009106, 0.05127, 1.0, 0.02519, 0.0009106, 0.05127, 1.0, 0.02519, 0.0009106, 0.05127, 1.0, 0.02519, 0.0009106, 0.05127, 1.0, 0.02519, 0.0009106, 0.05127, 1.0, 0.02519, 0.0009106, 0.05127, 1.0, 0.02519, 0.0009106, 0.05127, 1.0, 0.02519, 0.0009106, 0.05127, 1.0, 0.02519, 0.0009106, 0.05127, 1.0, 0.02519, 0.0009106, 0.05127, 1.0, 0.02519, 0.0009106, 0.05127, 1.0, 0.02519, 0.0009106, 0.05127, 1.0, 0.02519, 0.0009106, 0.05127, 1.0, 0.02519, 0.0009106, 0.05127, 1.0, 0.02519, 0.0009106, 0.05127, 1.0, 0.02519, 0.0009106, 0.05127, 1.0, 0.02519, 0.0009106, 0.05127, 1.0, 0.02519, 0.0009106, 0.05127, 1.0, 0.02519, 0.0009106, 0.05127, 1.0, 0.02519, 0.0009106, 0.05127, 1.0, 0.02519, 0.0009106, 0.05127, 1.0, 0.02519, 0.0009106, 0.05127, 1.0, 0.02519, 0.0009106, 0.05127, 1.0, 0.02519, 0.0009106, 0.05127, 1.0, 0.02519, 0.0009106, 0.05127, 1.0, 0.02519, 0.0009106, 0.05127, 1.0, 0.02519, 0.0009106, 0.05127, 1.0, 0.02519, 0.0009106, 0.05127, 1.0, 0.02519, 0.0009106, 0.05127, 1.0, 0.02519, 0.0009106, 0.05127, 1.0, 0.02519, 0.0009106, 0.05127, 1.0, 0.02519, 0.0009106, 0.05127, 1.0, 0.02519, 0.0009106, 0.05127, 1.0, 0.02519, 0.0009106, 0.05127, 1.0, 0.02519, 0.0009106, 0.05127, 1.0, 0.02519, 0.0009106, 0.05127, 1.0, 0.02519, 0.0009106, 0.05127, 1.0, 0.02519, 0.0009106, 0.05127, 1.0, 0.02519, 0.0009106, 0.05127, 1.0, 0.02519, 0.0009106, 0.05127, 1.0, 0.02519, 0.0009106, 0.05127, 1.0, 0.02519, 0.0009106, 0.05127, 1.0, 0.02519, 0.0009106, 0.05127, 1.0, 0.02519, 0.0009106, 0.05127, 1.0, 0.02519, 0.0009106, 0.05127, 1.0, 0.02519, 0.0009106, 0.05127, 1.0, 0.02519, 0.0009106, 0.05127, 1.0, 0.02519, 0.0009106, 0.05127, 1.0, 0.02519, 0.0009106, 0.05127, 1.0, 0.02519, 0.0009106, 0.05127, 1.0, 0.02519, 0.0009106, 0.05127, 1.0, 0.02519, 0.0009106, 0.05127, 1.0, 0.02519, 0.0009106, 0.05127, 1.0, 0.02519, 0.0009106, 0.05127, 1.0, 0.02519, 0.0009106, 0.05127, 1.0, 0.02519, 0.0009106, 0.05127, 1.0, 0.02519, 0.0009106, 0.05127, 1.0, 0.02519, 0.0009106, 0.05127, 1.0, 0.02519, 0.0009106, 0.05127, 1.0, 0.02519, 0.0009106, 0.05127, 1.0, 0.02519, 0.0009106, 0.05127, 1.0, 0.02519, 0.0009106, 0.05127, 1.0, 0.02519, 0.0009106, 0.05127, 1.0, 0.02519, 0.0009106, 0.05127, 1.0, 0.02519, 0.0009106, 0.05127, 1.0, 0.02519, 0.0009106, 0.05127, 1.0, 0.02519, 0.0009106, 0.05127, 1.0, 0.02519, 0.0009106, 0.05127, 1.0, 0.02519, 0.0009106, 0.05127, 1.0, 0.02519, 0.0009106, 0.05127, 1.0, 0.02519, 0.0009106, 0.05127, 1.0, 0.02519, 0.0009106, 0.05127, 1.0, 0.02519, 0.0009106, 0.05127, 1.0, 0.02519, 0.0009106, 0.05127, 1.0, 0.02519, 0.0009106, 0.05127, 1.0, 0.02519, 0.0009106, 0.05127, 1.0, 0.02519, 0.0009106, 0.05127, 1.0, 0.02519, 0.0009106, 0.05127, 1.0, 0.02519, 0.0009106, 0.05127, 1.0, 0.02519, 0.0009106, 0.05127, 1.0, 0.02519, 0.0009106, 0.05127, 1.0, 0.02519, 0.0009106, 0.05127, 1.0, 0.02519, 0.0009106, 0.05127, 1.0, 0.02519, 0.0009106, 0.05127, 1.0, 0.02519, 0.0009106, 0.05127, 1.0, 0.02519, 0.0009106, 0.05127, 1.0, 0.02519, 0.0009106, 0.05127, 1.0, 0.02519, 0.0009106, 0.05127, 1.0, 0.02519, 0.0009106, 0.05127, 1.0, 0.02519, 0.0009106, 0.05127, 1.0, 0.02519, 0.0009106, 0.05127, 1.0, 0.02519, 0.0009106, 0.05127, 1.0, 0.02519, 0.0009106, 0.05127, 1.0, 0.02519, 0.0009106, 0.05127, 1.0, 0.02519, 0.0009106, 0.05127, 1.0, 0.02519, 0.0009106, 0.05127, 1.0, 0.02519, 0.0009106, 0.05127, 1.0, 0.02519, 0.0009106, 0.05127, 1.0, 0.02519, 0.0009106, 0.05127, 1.0, 0.02519, 0.0009106, 0.05127, 1.0, 0.02519, 0.0009106, 0.05127, 1.0, 0.02519, 0.0009106, 0.05127, 1.0, 0.02519, 0.0009106, 0.05127, 1.0, 0.02519, 0.0009106, 0.05127, 1.0, 0.02519, 0.0009106, 0.05127, 1.0, 0.02519, 0.0009106, 0.05127, 1.0, 0.02519, 0.0009106, 0.05127, 1.0, 0.02519, 0.0009106, 0.05127, 1.0, 0.02519, 0.0009106, 0.05127, 1.0, 0.02519, 0.0009106, 0.05127, 1.0, 0.02519, 0.0009106, 0.05127, 1.0, 0.02519, 0.0009106, 0.05127, 1.0, 0.02519, 0.0009106, 0.05127, 1.0, 0.02519, 0.0009106, 0.05127, 1.0, 0.02519, 0.0009106, 0.05127, 1.0, 0.02519, 0.0009106, 0.05127, 1.0, 0.02519, 0.0009106, 0.05127, 1.0, 0.02519, 0.0009106, 0.05127, 1.0, 0.02519, 0.0009106, 0.05127, 1.0, 0.02519, 0.0009106, 0.05127, 1.0, 0.02519, 0.0009106, 0.05127, 1.0, 0.02519, 0.0009106, 0.05127, 1.0, 0.02519, 0.0009106, 0.05127, 1.0, 0.02519, 0.0009106, 0.05127, 1.0, 0.02519, 0.0009106, 0.05127, 1.0, 0.02519, 0.0009106, 0.05127, 1.0, 0.02519, 0.0009106, 0.05127, 1.0, 0.02519, 0.0009106, 0.05127, 1.0, 0.02519, 0.0009106, 0.05127, 1.0, 0.02519, 0.0009106, 0.05127, 1.0, 0.02519, 0.0009106, 0.05127, 1.0, 0.02519, 0.0009106, 0.05127, 1.0, 0.02519, 0.0009106, 0.05127, 1.0, 0.02519, 0.0009106, 0.05127, 1.0, 0.02519, 0.0009106, 0.05127, 1.0, 0.02519, 0.0009106, 0.05127, 1.0, 0.02519, 0.0009106, 0.05127, 1.0, 0.02519, 0.0009106, 0.05127, 1.0, 0.02519, 0.0009106, 0.05127, 1.0, 0.02519, 0.0009106, 0.05127, 1.0, 0.02519, 0.0009106, 0.05127, 1.0, 0.02519, 0.0009106, 0.05127, 1.0, 0.02519, 0.0009106, 0.05127, 1.0, 0.02519, 0.0009106, 0.05127, 1.0, 0.02519, 0.0009106, 0.05127, 1.0, 0.02519, 0.0009106, 0.05127, 1.0, 0.02519, 0.0009106, 0.05127, 1.0, 0.02519, 0.0009106, 0.05127, 1.0, 0.02519, 0.0009106, 0.05127, 1.0, 0.02519, 0.0009106, 0.05127, 1.0, 0.02519, 0.0009106, 0.05127, 1.0, 0.02519, 0.0009106, 0.05127, 1.0, 0.02519, 0.0009106, 0.05127, 1.0, 0.02519, 0.0009106, 0.05127, 1.0, 0.02519, 0.0009106, 0.05127, 1.0, 0.02519, 0.0009106, 0.05127, 1.0, 0.02519, 0.0009106, 0.05127, 1.0, 0.02519, 0.0009106, 0.05127, 1.0, 0.02519, 0.0009106, 0.05127, 1.0, 0.02519, 0.0009106, 0.05127, 1.0, 0.02519, 0.0009106, 0.05127, 1.0, 0.02519, 0.0009106, 0.05127, 1.0, 0.02519, 0.0009106, 0.05127, 1.0, 0.02519, 0.0009106, 0.05127, 1.0, 0.02519, 0.0009106, 0.05127, 1.0, 0.02519, 0.0009106, 0.05127, 1.0, 0.02519, 0.0009106, 0.05127, 1.0, 0.02519, 0.0009106, 0.05127, 1.0, 0.02519, 0.0009106, 0.05127, 1.0, 0.02519, 0.0009106, 0.05127, 1.0, 0.02519, 0.0009106, 0.05127, 1.0, 0.02519, 0.0009106, 0.05127, 1.0, 0.02519, 0.0009106, 0.05127, 1.0, 0.02519, 0.0009106, 0.05127, 1.0, 0.02519, 0.0009106, 0.05127, 1.0, 0.02519, 0.0009106, 0.05127, 1.0, 0.02519, 0.0009106, 0.05127, 1.0, 0.02519, 0.0009106, 0.05127, 1.0, 0.02519, 0.0009106, 0.05127, 1.0])
me_cube.materials.append(mat_material)
me_cube.use_remesh_preserve_volume = False
me_cube.use_remesh_preserve_attributes = False
me_cube.use_mirror_vertex_groups = False
me_cube.use_paint_bone_selection = False
me_cube.use_paint_mask = True
me_cube.update()
me_cube_002 = bpy.data.meshes.new('Cube.002')
me_cube_002.from_pydata([(0.5869, -0.02044, 0.7683), (0.7497, 0.02712, 0.4243), (0.399, 0.02782, 0.7817), (0.3433, 0.6413, 0.5196), (0.7497, -2.142, 0.4243), (0.616, -2.069, 0.7145), (0.5843, -0.04963, 0.3073), (0.5843, -1.913, 0.3073), (0.5693, -1.216, 0.3073), (0.4647, 0.369, 0.3073), (0.2979, -0.5763, 1.073), (0.2795, 0.5191, 0.6613), (0.3766, -1.187, 0.2484), (0.2674, 0.559, 0.2484), (0.3869, -1.803, 0.2484), (0.5493, -0.01079, 0.771), (0.3869, -0.1566, 0.2484), (0.4487, -2.11, 0.331), (0.3997, 0.4263, 0.6568), (0.5765, -1.881, 0.7796), (0.5308, -1.21, 0.2955), (0.4236, -0.5895, 1.05), (0.5441, 0.6328, 0.4204), (0.5765, -2.084, 0.7177), (0.4253, 0.4518, 0.2955), (0.5448, -0.07102, 0.2955), (0.5448, -1.891, 0.2955), (0.5571, -1.952, 0.312), (0.6744, 0.6474, 0.3441), (0.4995, 0.4476, 0.2442), (0.7939, -2.029, 0.3441), (0.7741, -1.247, 0.3441), (0.619, -0.01029, 0.2442), (0.7939, 0.07083, 0.3441), (0.7434, -2.237, 0.3423), (0.7939, -2.222, 0.3441), (0.619, -1.98, 0.2442), (0.6032, -1.243, 0.2442), (0.5834, 0.7241, 0.3408), (0.4215, 0.8276, 0.335), (0.5411, -2.295, 0.335), (0.4578, 0.5283, 0.2342), (0.2909, 0.6269, 0.194), (0.4757, -2.188, 0.2645), (0.5904, -2.021, 0.2483), (0.7497, -1.959, 0.4243), (0.731, -1.22, 0.4243), (0.6302, 0.558, 0.4243), (0.391, 0.7328, 0.4136), (0.5105, -2.212, 0.4136), (0.4189, -2.147, 0.7303), (0.7019, -2.156, 0.4221), (0.6801, 0.006769, 0.5715), (0.6927, -1.324, 0.5715), (0.5605, 0.4714, 0.5227), (0.6925, -2.212, 0.5896), (0.6925, -1.921, 0.5715), (0.4713, -2.285, 0.5902), (0.6483, -2.227, 0.5897), (0.4823, 0.5444, 0.5216), (0.455, -0.5928, 1.044), (0.455, -1.434, 1.044), (0.616, -1.87, 0.7683), (0.6415, -1.464, 0.7683), (0.2979, -1.464, 1.073), (0.4189, -1.924, 0.825), (0.4236, -1.44, 1.05), (-0.01442, 0.5847, 0.6613), (-0.01442, 0.7984, 0.4136), (-0.01442, 0.7069, 0.5196), (-0.01442, -2.212, 0.4136), (-0.03466, -1.187, 0.2484), (-0.1542, 0.559, 0.2484), (-0.03466, -0.1566, 0.2484), (-0.02677, -2.11, 0.331), (-0.03466, -1.803, 0.2484), (-0.01442, 0.8423, 0.335), (-0.01442, -2.295, 0.335), (-0.1547, 0.6269, 0.194), (-0.02679, -2.188, 0.2645), (-0.03497, -0.5763, 1.073), (0.4674, 0.3555, 0.6542), (-0.01442, 0.02782, 0.7817), (-0.01442, -2.212, 0.4136), (-0.01442, -2.147, 0.7303), (-0.01442, -2.285, 0.5902), (-0.03497, -1.464, 1.073), (-0.03497, -0.5763, 1.073), (-0.01442, -1.924, 0.825), (0.4719, -1.436, 1.019), (0.4669, -0.5408, 1.019), (-0.0331, -0.5214, 1.046), (0.435, -0.5369, 1.024), (0.3071, -0.5214, 1.046), (0.3089, -1.506, 1.05), (0.4375, -1.48, 1.025), (-0.0331, -1.506, 1.05), (0.4696, -1.473, 1.019)], [], [(92, 90, 0, 15), (1, 46, 31, 33), (19, 62, 97, 95), (66, 61, 60, 21), (22, 47, 28, 38), (45, 4, 35, 30), (74, 17, 43, 79), (48, 22, 38, 39), (25, 16, 13, 24), (20, 12, 16, 25), (26, 14, 12, 20), (19, 65, 50, 23), (69, 67, 11, 3), (24, 13, 42, 41), (86, 64, 10, 87), (51, 49, 40, 34), (27, 17, 14, 26), (6, 9, 29, 32), (2, 15, 18, 11), (7, 27, 26), (62, 19, 23, 5), (7, 26, 20, 8), (8, 20, 25, 6), (6, 25, 24, 9), (64, 66, 21, 10), (28, 33, 32, 29), (38, 28, 29, 41), (30, 35, 36), (31, 30, 36, 37), (33, 31, 37, 32), (34, 40, 43, 44), (76, 39, 42, 78), (35, 34, 44, 36), (39, 38, 41, 42), (9, 24, 41, 29), (47, 1, 33, 28), (46, 45, 30, 31), (7, 8, 37, 36), (17, 27, 44, 43), (4, 51, 34, 35), (27, 7, 36, 44), (8, 6, 32, 37), (52, 1, 47, 54), (53, 63, 62, 56), (56, 62, 5, 55), (52, 0, 63, 53), (59, 18, 81, 54), (58, 23, 50, 57), (82, 2, 11, 67), (55, 5, 23, 58), (3, 11, 18, 59), (48, 3, 59, 22), (4, 55, 58, 51), (68, 69, 3, 48), (51, 58, 57, 49), (22, 59, 54, 47), (1, 52, 53, 46), (45, 56, 55, 4), (46, 53, 56, 45), (0, 52, 54, 81), (89, 90, 60, 61), (62, 63, 89, 97), (88, 65, 94, 96), (91, 93, 2, 82), (65, 19, 95, 94), (93, 92, 15, 2), (40, 77, 79, 43), (17, 74, 75, 14), (13, 72, 78, 42), (14, 75, 71, 12), (12, 71, 73, 16), (16, 73, 72, 13), (49, 70, 77, 40), (68, 48, 39, 76), (15, 0, 81, 18), (49, 57, 85, 83), (57, 50, 84, 85), (65, 88, 84, 50), (10, 21, 92, 93), (80, 10, 93, 91), (63, 0, 90, 89), (21, 60, 90, 92), (96, 94, 64, 86), (95, 97, 61, 66), (94, 95, 66, 64), (97, 89, 61)])
me_cube_002.polygons.foreach_set('use_smooth', [1, 0, 1, 1, 0, 0, 0, 0, 0, 0, 0, 0, 1, 0, 1, 0, 0, 0, 1, 0, 0, 0, 0, 0, 1, 0, 0, 0, 0, 0, 0, 0, 0, 0, 0, 0, 0, 0, 0, 0, 0, 0, 1, 1, 1, 1, 1, 1, 1, 1, 1, 1, 1, 1, 1, 1, 1, 1, 1, 1, 1, 1, 1, 1, 1, 1, 0, 0, 0, 0, 0, 0, 0, 0, 1, 1, 1, 0, 1, 1, 1, 1, 1, 1, 1, 1])
_uv = me_cube_002.uv_layers.new(name='UVMap')
_uv.uv.foreach_set('vector', [0.8583, 0.6742, 0.875, 0.6742, 0.875, 0.75, 0.8583, 0.75, 0.375, -0.00963, 0.375, 0.1667, 0.375, 0.1667, 0.375, -0.00963, 0.8583, 0.5, 0.875, 0.5, 0.875, 0.5758, 0.8583, 0.5758, 0.8583, 0.5833, 0.875, 0.5833, 0.875, 0.6667, 0.8583, 0.6667, 0.375, 0.97, 0.375, 1.0, 0.375, 1.0, 0.375, 0.97, 0.375, 0.25, 0.375, 0.25, 0.375, 0.25, 0.375, 0.25, 0.375, 0.375, 0.375, 0.3333, 0.375, 0.3333, 0.375, 0.375, 0.375, 0.9167, 0.375, 0.97, 0.375, 0.97, 0.375, 0.9167, 0.1417, 0.75, 0.2083, 0.75, 0.2083, 0.75, 0.1417, 0.75, 0.1417, 0.5833, 0.2083, 0.5833, 0.2077, 0.7651, 0.1403, 0.7663, 0.1417, 0.5, 0.2083, 0.5, 0.2083, 0.5833, 0.1417, 0.5833, 0.8583, 0.5, 0.7917, 0.5, 0.7917, 0.5, 0.8583, 0.5, 0.482, 0.8889, 0.625, 0.8889, 0.625, 0.9167, 0.482, 0.9167, 0.1417, 0.75, 0.2083, 0.75, 0.2083, 0.75, 0.1417, 0.75, 0.75, 0.5833, 0.7917, 0.5833, 0.7917, 0.6667, 0.75, 0.6667, 0.375, 0.2667, 0.375, 0.3333, 0.375, 0.3333, 0.375, 0.2667, 0.375, 0.2667, 0.375, 0.3333, 0.375, 0.3165, 0.375, 0.2633, 0.125, 0.75, 0.125, 0.75, 0.125, 0.75, 0.125, 0.75, 0.7917, 0.75, 0.8583, 0.75, 0.845, 0.75, 0.7917, 0.75, 0.375, 0.25, 0.375, 0.2667, 0.375, 0.2633, 0.875, 0.5, 0.8583, 0.5, 0.8583, 0.5, 0.875, 0.5, 0.125, 0.5, 0.1417, 0.5, 0.1417, 0.5833, 0.125, 0.5833, 0.125, 0.5833, 0.1417, 0.5833, 0.1403, 0.7663, 0.1235, 0.7666, 0.125, 0.75, 0.1417, 0.75, 0.1417, 0.75, 0.125, 0.75, 0.7917, 0.5833, 0.8583, 0.5833, 0.8583, 0.6667, 0.7917, 0.6667, 0.375, 0.0, 0.375, 0.0, 0.375, 0.0, 0.375, 0.0, 0.375, 0.97, 0.375, 1.0, 0.375, 1.0, 0.375, 0.9833, 0.375, 0.25, 0.375, 0.25, 0.375, 0.25, 0.375, 0.1667, 0.375, 0.25, 0.375, 0.25, 0.375, 0.1667, 0.375, -0.00963, 0.375, 0.1667, 0.375, 0.1667, 0.375, 0.0, 0.375, 0.2667, 0.375, 0.3333, 0.375, 0.3333, 0.375, 0.2667, 0.375, 0.875, 0.375, 0.9167, 0.375, 0.9167, 0.375, 0.875, 0.375, 0.25, 0.375, 0.2667, 0.375, 0.2667, 0.375, 0.25, 0.375, 0.9167, 0.375, 0.97, 0.375, 0.9833, 0.375, 0.9167, 0.125, 0.75, 0.1417, 0.75, 0.1417, 0.75, 0.125, 0.75, 0.375, 0.0, 0.375, 0.0, 0.375, 0.0, 0.375, 0.0, 0.375, 0.1667, 0.375, 0.25, 0.375, 0.25, 0.375, 0.1667, 0.125, 0.5, 0.125, 0.5833, 0.125, 0.5833, 0.125, 0.5, 0.375, 0.3333, 0.375, 0.2667, 0.375, 0.2667, 0.375, 0.3333, 0.375, 0.25, 0.375, 0.2667, 0.375, 0.2667, 0.375, 0.25, 0.375, 0.2667, 0.375, 0.25, 0.375, 0.25, 0.375, 0.2667, 0.125, 0.5833, 0.1235, 0.7666, 0.1235, 0.7666, 0.125, 0.5833, 0.482, 0.0, 0.375, 0.0, 0.375, 0.0, 0.482, 0.0, 0.4423, 0.1667, 0.5323, 0.1667, 0.625, 0.25, 0.482, 0.25, 0.482, 0.25, 0.625, 0.25, 0.625, 0.25, 0.482, 0.25, 0.482, -0.005508, 0.625, 0.0, 0.5323, 0.1667, 0.4423, 0.1667, 0.482, 0.97, 0.625, 0.97, 0.625, 1.0, 0.482, 1.0, 0.482, 0.2667, 0.625, 0.2667, 0.625, 0.3333, 0.482, 0.3333, 0.75, 0.75, 0.7917, 0.75, 0.625, 0.9167, 0.625, 0.8889, 0.482, 0.25, 0.625, 0.25, 0.625, 0.2667, 0.482, 0.2667, 0.482, 0.9167, 0.625, 0.9167, 0.625, 0.97, 0.482, 0.97, 0.375, 0.9167, 0.482, 0.9167, 0.482, 0.97, 0.375, 0.97, 0.375, 0.25, 0.482, 0.25, 0.482, 0.2667, 0.375, 0.2667, 0.375, 0.8889, 0.482, 0.8889, 0.482, 0.9167, 0.375, 0.9167, 0.375, 0.2667, 0.482, 0.2667, 0.482, 0.3333, 0.375, 0.3333, 0.375, 0.97, 0.482, 0.97, 0.482, 1.0, 0.375, 1.0, 0.375, -0.00963, 0.482, -0.005508, 0.4423, 0.1667, 0.375, 0.1667, 0.375, 0.25, 0.482, 0.25, 0.482, 0.25, 0.375, 0.25, 0.375, 0.1667, 0.4423, 0.1667, 0.482, 0.25, 0.375, 0.25, 0.625, 0.0, 0.482, 0.0, 0.482, 0.0, 0.625, 0.0, 0.6166, 0.1667, 0.625, 0.07576, 0.625, 0.08333, 0.625, 0.1667, 0.625, 0.25, 0.5323, 0.1667, 0.6166, 0.1667, 0.625, 0.1742, 0.75, 0.5, 0.7917, 0.5, 0.7917, 0.5758, 0.75, 0.5758, 0.75, 0.6742, 0.7917, 0.6742, 0.7917, 0.75, 0.75, 0.75, 0.7917, 0.5, 0.8583, 0.5, 0.8583, 0.5758, 0.7917, 0.5758, 0.7917, 0.6742, 0.8583, 0.6742, 0.8583, 0.75, 0.7917, 0.75, 0.375, 0.3333, 0.375, 0.375, 0.375, 0.375, 0.375, 0.3333, 0.375, 0.3333, 0.375, 0.375, 0.375, 0.3735, 0.375, 0.3165, 0.2083, 0.75, 0.25, 0.75, 0.25, 0.75, 0.2083, 0.75, 0.2083, 0.5, 0.25, 0.5, 0.25, 0.5833, 0.2083, 0.5833, 0.2083, 0.5833, 0.25, 0.5833, 0.2498, 0.7644, 0.2077, 0.7651, 0.2083, 0.75, 0.25, 0.75, 0.25, 0.75, 0.2083, 0.75, 0.375, 0.3333, 0.375, 0.375, 0.375, 0.375, 0.375, 0.3333, 0.375, 0.8889, 0.375, 0.9167, 0.375, 0.9167, 0.375, 0.875, 0.8583, 0.75, 0.875, 0.75, 0.875, 0.75, 0.845, 0.75, 0.375, 0.3333, 0.482, 0.3333, 0.482, 0.375, 0.375, 0.375, 0.482, 0.3333, 0.625, 0.3333, 0.625, 0.375, 0.482, 0.375, 0.7917, 0.5, 0.75, 0.5, 0.75, 0.5, 0.7917, 0.5, 0.7917, 0.6667, 0.8583, 0.6667, 0.8583, 0.6742, 0.7917, 0.6742, 0.75, 0.6667, 0.7917, 0.6667, 0.7917, 0.6742, 0.75, 0.6742, 0.5323, 0.1667, 0.625, 0.0, 0.625, 0.07576, 0.6166, 0.1667, 0.8583, 0.6667, 0.875, 0.6667, 0.875, 0.6742, 0.8583, 0.6742, 0.75, 0.5758, 0.7917, 0.5758, 0.7917, 0.5833, 0.75, 0.5833, 0.8583, 0.5758, 0.875, 0.5758, 0.875, 0.5833, 0.8583, 0.5833, 0.7917, 0.5758, 0.8583, 0.5758, 0.8583, 0.5833, 0.7917, 0.5833, 0.625, 0.1742, 0.6166, 0.1667, 0.625, 0.1667])
_ca = me_cube_002.color_attributes.new('Col', 'BYTE_COLOR', 'CORNER')
_ca.data.foreach_set('color', [0.004777, 0.2623, 0.2232, 1.0, 0.004777, 0.2623, 0.2232, 1.0, 0.004777, 0.2623, 0.2232, 1.0, 0.004777, 0.2623, 0.2232, 1.0, 0.002428, 0.07421, 0.06301, 1.0, 0.002428, 0.07421, 0.06301, 1.0, 0.002428, 0.07421, 0.06301, 1.0, 0.002428, 0.07421, 0.06301, 1.0, 0.004777, 0.2623, 0.2232, 1.0, 0.004777, 0.2623, 0.2232, 1.0, 0.004777, 0.2623, 0.2232, 1.0, 0.004777, 0.2623, 0.2232, 1.0, 1.0, 0.8714, 0.8714, 1.0, 1.0, 0.8714, 0.8714, 1.0, 1.0, 0.8714, 0.8714, 1.0, 1.0, 0.8714, 0.8714, 1.0, 0.002428, 0.07421, 0.06301, 1.0, 0.002428, 0.07421, 0.06301, 1.0, 0.002428, 0.07421, 0.06301, 1.0, 0.002428, 0.07421, 0.06301, 1.0, 0.002428, 0.07421, 0.06301, 1.0, 0.002428, 0.07421, 0.06301, 1.0, 0.002428, 0.07421, 0.06301, 1.0, 0.002428, 0.07421, 0.06301, 1.0, 0.002428, 0.07421, 0.06301, 1.0, 0.002428, 0.07421, 0.06301, 1.0, 0.002428, 0.07421, 0.06301, 1.0, 0.002428, 0.07421, 0.06301, 1.0, 0.002428, 0.07421, 0.06301, 1.0, 0.002428, 0.07421, 0.06301, 1.0, 0.002428, 0.07421, 0.06301, 1.0, 0.002428, 0.07421, 0.06301, 1.0, 0.002428, 0.07421, 0.06301, 1.0, 0.002428, 0.07421, 0.06301, 1.0, 0.002428, 0.07421, 0.06301, 1.0, 0.002428, 0.07421, 0.06301, 1.0, 0.002428, 0.07421, 0.06301, 1.0, 0.002428, 0.07421, 0.06301, 1.0, 0.002428, 0.07421, 0.06301, 1.0, 0.002428, 0.07421, 0.06301, 1.0, 0.002428, 0.07421, 0.06301, 1.0, 0.002428, 0.07421, 0.06301, 1.0, 0.002428, 0.07421, 0.06301, 1.0, 0.002428, 0.07421, 0.06301, 1.0, 1.0, 0.8714, 0.8714, 1.0, 1.0, 0.8714, 0.8714, 1.0, 1.0, 0.8714, 0.8714, 1.0, 1.0, 0.8714, 0.8714, 1.0, 1.0, 0.8714, 0.8714, 1.0, 1.0, 0.8714, 0.8714, 1.0, 1.0, 0.8714, 0.8714, 1.0, 1.0, 0.8714, 0.8714, 1.0, 0.002428, 0.07421, 0.06301, 1.0, 0.002428, 0.07421, 0.06301, 1.0, 0.002428, 0.07421, 0.06301, 1.0, 0.002428, 0.07421, 0.06301, 1.0, 1.0, 0.8714, 0.8714, 1.0, 1.0, 0.8714, 0.8714, 1.0, 1.0, 0.8714, 0.8714, 1.0, 1.0, 0.8714, 0.8714, 1.0, 0.002428, 0.07421, 0.06301, 1.0, 0.002428, 0.07421, 0.06301, 1.0, 0.002428, 0.07421, 0.06301, 1.0, 0.002428, 0.07421, 0.06301, 1.0, 0.002428, 0.07421, 0.06301, 1.0, 0.002428, 0.07421, 0.06301, 1.0, 0.002428, 0.07421, 0.06301, 1.0, 0.002428, 0.07421, 0.06301, 1.0, 0.002428, 0.07421, 0.06301, 1.0, 0.002428, 0.07421, 0.06301, 1.0, 0.002428, 0.07421, 0.06301, 1.0, 0.002428, 0.07421, 0.06301, 1.0, 1.0, 0.8714, 0.8714, 1.0, 1.0, 0.8714, 0.8714, 1.0, 1.0, 0.8714, 0.8714, 1.0, 1.0, 0.8714, 0.8714, 1.0, 0.002428, 0.07421, 0.06301, 1.0, 0.002428, 0.07421, 0.06301, 1.0, 0.002428, 0.07421, 0.06301, 1.0, 1.0, 0.8714, 0.8714, 1.0, 1.0, 0.8714, 0.8714, 1.0, 1.0, 0.8714, 0.8714, 1.0, 1.0, 0.8714, 0.8714, 1.0, 0.002428, 0.07421, 0.06301, 1.0, 0.002428, 0.07421, 0.06301, 1.0, 0.002428, 0.07421, 0.06301, 1.0, 0.002428, 0.07421, 0.06301, 1.0, 0.002428, 0.07421, 0.06301, 1.0, 0.002428, 0.07421, 0.06301, 1.0, 0.002428, 0.07421, 0.06301, 1.0, 0.002428, 0.07421, 0.06301, 1.0, 0.002428, 0.07421, 0.06301, 1.0, 0.002428, 0.07421, 0.06301, 1.0, 0.002428, 0.07421, 0.06301, 1.0, 0.002428, 0.07421, 0.06301, 1.0, 1.0, 0.8714, 0.8714, 1.0, 1.0, 0.8714, 0.8714, 1.0, 1.0, 0.8714, 0.8714, 1.0, 1.0, 0.8714, 0.8714, 1.0, 0.002428, 0.07421, 0.06301, 1.0, 0.002428, 0.07421, 0.06301, 1.0, 0.002428, 0.07421, 0.06301, 1.0, 0.002428, 0.07421, 0.06301, 1.0, 0.002428, 0.07421, 0.06301, 1.0, 0.002428, 0.07421, 0.06301, 1.0, 0.002428, 0.07421, 0.06301, 1.0, 0.002428, 0.07421, 0.06301, 1.0, 0.002428, 0.07421, 0.06301, 1.0, 0.002428, 0.07421, 0.06301, 1.0, 0.002428, 0.07421, 0.06301, 1.0, 0.002428, 0.07421, 0.06301, 1.0, 0.002428, 0.07421, 0.06301, 1.0, 0.002428, 0.07421, 0.06301, 1.0, 0.002428, 0.07421, 0.06301, 1.0, 0.002428, 0.07421, 0.06301, 1.0, 0.002428, 0.07421, 0.06301, 1.0, 0.002428, 0.07421, 0.06301, 1.0, 0.002428, 0.07421, 0.06301, 1.0, 0.002428, 0.07421, 0.06301, 1.0, 0.002428, 0.07421, 0.06301, 1.0, 0.002428, 0.07421, 0.06301, 1.0, 0.002428, 0.07421, 0.06301, 1.0, 0.002428, 0.07421, 0.06301, 1.0, 0.002428, 0.07421, 0.06301, 1.0, 0.002428, 0.07421, 0.06301, 1.0, 0.002428, 0.07421, 0.06301, 1.0, 0.002428, 0.07421, 0.06301, 1.0, 0.002428, 0.07421, 0.06301, 1.0, 0.002428, 0.07421, 0.06301, 1.0, 0.002428, 0.07421, 0.06301, 1.0, 0.002428, 0.07421, 0.06301, 1.0, 0.002428, 0.07421, 0.06301, 1.0, 0.002428, 0.07421, 0.06301, 1.0, 0.002428, 0.07421, 0.06301, 1.0, 0.002428, 0.07421, 0.06301, 1.0, 0.002428, 0.07421, 0.06301, 1.0, 0.002428, 0.07421, 0.06301, 1.0, 0.002428, 0.07421, 0.06301, 1.0, 0.002428, 0.07421, 0.06301, 1.0, 0.002428, 0.07421, 0.06301, 1.0, 0.002428, 0.07421, 0.06301, 1.0, 0.002428, 0.07421, 0.06301, 1.0, 0.002428, 0.07421, 0.06301, 1.0, 0.002428, 0.07421, 0.06301, 1.0, 0.002428, 0.07421, 0.06301, 1.0, 0.002428, 0.07421, 0.06301, 1.0, 0.002428, 0.07421, 0.06301, 1.0, 0.002428, 0.07421, 0.06301, 1.0, 0.002428, 0.07421, 0.06301, 1.0, 0.002428, 0.07421, 0.06301, 1.0, 0.002428, 0.07421, 0.06301, 1.0, 0.002428, 0.07421, 0.06301, 1.0, 0.002428, 0.07421, 0.06301, 1.0, 0.002428, 0.07421, 0.06301, 1.0, 0.002428, 0.07421, 0.06301, 1.0, 0.002428, 0.07421, 0.06301, 1.0, 0.002428, 0.07421, 0.06301, 1.0, 0.002428, 0.07421, 0.06301, 1.0, 0.002428, 0.07421, 0.06301, 1.0, 0.002428, 0.07421, 0.06301, 1.0, 0.002428, 0.07421, 0.06301, 1.0, 0.002428, 0.07421, 0.06301, 1.0, 0.002428, 0.07421, 0.06301, 1.0, 0.002428, 0.07421, 0.06301, 1.0, 0.002428, 0.07421, 0.06301, 1.0, 0.002428, 0.07421, 0.06301, 1.0, 0.004777, 0.2623, 0.2232, 1.0, 0.004777, 0.2623, 0.2232, 1.0, 0.004777, 0.2623, 0.2232, 1.0, 0.004777, 0.2623, 0.2232, 1.0, 1.0, 0.8714, 0.8714, 1.0, 1.0, 0.8714, 0.8714, 1.0, 1.0, 0.8714, 0.8714, 1.0, 1.0, 0.8714, 0.8714, 1.0, 1.0, 0.8714, 0.8714, 1.0, 1.0, 0.8714, 0.8714, 1.0, 1.0, 0.8714, 0.8714, 1.0, 1.0, 0.8714, 0.8714, 1.0, 1.0, 0.8714, 0.8714, 1.0, 1.0, 0.8714, 0.8714, 1.0, 1.0, 0.8714, 0.8714, 1.0, 1.0, 0.8714, 0.8714, 1.0, 1.0, 0.1384, 0.0009106, 1.0, 1.0, 0.1384, 0.0009106, 1.0, 1.0, 0.1384, 0.0009106, 1.0, 1.0, 0.1384, 0.0009106, 1.0, 0.2159, 0.0003035, 0.07036, 1.0, 0.2159, 0.0003035, 0.07036, 1.0, 0.2159, 0.0003035, 0.07036, 1.0, 0.2159, 0.0003035, 0.07036, 1.0, 1.0, 0.8714, 0.8714, 1.0, 1.0, 0.8714, 0.8714, 1.0, 1.0, 0.8714, 0.8714, 1.0, 1.0, 0.8714, 0.8714, 1.0, 1.0, 0.1384, 0.0009106, 1.0, 1.0, 0.1384, 0.0009106, 1.0, 1.0, 0.1384, 0.0009106, 1.0, 1.0, 0.1384, 0.0009106, 1.0, 1.0, 0.7529, 0.01161, 1.0, 1.0, 0.7529, 0.01161, 1.0, 1.0, 0.7529, 0.01161, 1.0, 1.0, 0.7529, 0.01161, 1.0, 0.004777, 0.2623, 0.2232, 1.0, 0.004777, 0.2623, 0.2232, 1.0, 0.004777, 0.2623, 0.2232, 1.0, 0.004777, 0.2623, 0.2232, 1.0, 0.004777, 0.2623, 0.2232, 1.0, 0.004777, 0.2623, 0.2232, 1.0, 0.004777, 0.2623, 0.2232, 1.0, 0.004777, 0.2623, 0.2232, 1.0, 0.004777, 0.2623, 0.2232, 1.0, 0.004777, 0.2623, 0.2232, 1.0, 0.004777, 0.2623, 0.2232, 1.0, 0.004777, 0.2623, 0.2232, 1.0, 0.004777, 0.2623, 0.2232, 1.0, 0.004777, 0.2623, 0.2232, 1.0, 0.004777, 0.2623, 0.2232, 1.0, 0.004777, 0.2623, 0.2232, 1.0, 0.004777, 0.2623, 0.2232, 1.0, 0.004777, 0.2623, 0.2232, 1.0, 0.004777, 0.2623, 0.2232, 1.0, 0.004777, 0.2623, 0.2232, 1.0, 0.004777, 0.2623, 0.2232, 1.0, 0.004777, 0.2623, 0.2232, 1.0, 0.004777, 0.2623, 0.2232, 1.0, 0.004777, 0.2623, 0.2232, 1.0, 0.004777, 0.2623, 0.2232, 1.0, 0.004777, 0.2623, 0.2232, 1.0, 0.004777, 0.2623, 0.2232, 1.0, 0.004777, 0.2623, 0.2232, 1.0, 0.004777, 0.2623, 0.2232, 1.0, 0.004777, 0.2623, 0.2232, 1.0, 0.004777, 0.2623, 0.2232, 1.0, 0.004777, 0.2623, 0.2232, 1.0, 1.0, 0.8714, 0.8714, 1.0, 1.0, 0.8714, 0.8714, 1.0, 1.0, 0.8714, 0.8714, 1.0, 1.0, 0.8714, 0.8714, 1.0, 1.0, 0.8714, 0.8714, 1.0, 1.0, 0.8714, 0.8714, 1.0, 1.0, 0.8714, 0.8714, 1.0, 1.0, 0.8714, 0.8714, 1.0, 0.008023, 0.6038, 0.5029, 1.0, 0.008023, 0.6038, 0.5029, 1.0, 0.008023, 0.6038, 0.5029, 1.0, 0.008023, 0.6038, 0.5029, 1.0, 0.008023, 0.6038, 0.5029, 1.0, 0.008023, 0.6038, 0.5029, 1.0, 0.008023, 0.6038, 0.5029, 1.0, 0.008023, 0.6038, 0.5029, 1.0, 0.008023, 0.6038, 0.5029, 1.0, 0.008023, 0.6038, 0.5029, 1.0, 0.008023, 0.6038, 0.5029, 1.0, 0.008023, 0.6038, 0.5029, 1.0, 0.008023, 0.6038, 0.5029, 1.0, 0.008023, 0.6038, 0.5029, 1.0, 0.008023, 0.6038, 0.5029, 1.0, 0.008023, 0.6038, 0.5029, 1.0, 0.008023, 0.6038, 0.5029, 1.0, 0.008023, 0.6038, 0.5029, 1.0, 0.008023, 0.6038, 0.5029, 1.0, 0.008023, 0.6038, 0.5029, 1.0, 0.002428, 0.07421, 0.06301, 1.0, 0.002428, 0.07421, 0.06301, 1.0, 0.002428, 0.07421, 0.06301, 1.0, 0.002428, 0.07421, 0.06301, 1.0, 0.002428, 0.07421, 0.06301, 1.0, 0.002428, 0.07421, 0.06301, 1.0, 0.002428, 0.07421, 0.06301, 1.0, 0.002428, 0.07421, 0.06301, 1.0, 0.002428, 0.07421, 0.06301, 1.0, 0.002428, 0.07421, 0.06301, 1.0, 0.002428, 0.07421, 0.06301, 1.0, 0.002428, 0.07421, 0.06301, 1.0, 0.002428, 0.07421, 0.06301, 1.0, 0.002428, 0.07421, 0.06301, 1.0, 0.002428, 0.07421, 0.06301, 1.0, 0.002428, 0.07421, 0.06301, 1.0, 0.002428, 0.07421, 0.06301, 1.0, 0.002428, 0.07421, 0.06301, 1.0, 0.002428, 0.07421, 0.06301, 1.0, 0.002428, 0.07421, 0.06301, 1.0, 0.002428, 0.07421, 0.06301, 1.0, 0.002428, 0.07421, 0.06301, 1.0, 0.002428, 0.07421, 0.06301, 1.0, 0.002428, 0.07421, 0.06301, 1.0, 0.002428, 0.07421, 0.06301, 1.0, 0.002428, 0.07421, 0.06301, 1.0, 0.002428, 0.07421, 0.06301, 1.0, 0.002428, 0.07421, 0.06301, 1.0, 0.002428, 0.07421, 0.06301, 1.0, 0.002428, 0.07421, 0.06301, 1.0, 0.002428, 0.07421, 0.06301, 1.0, 0.002428, 0.07421, 0.06301, 1.0, 1.0, 0.8714, 0.8714, 1.0, 1.0, 0.8714, 0.8714, 1.0, 1.0, 0.8714, 0.8714, 1.0, 1.0, 0.8714, 0.8714, 1.0, 0.004777, 0.2623, 0.2232, 1.0, 0.004777, 0.2623, 0.2232, 1.0, 0.004777, 0.2623, 0.2232, 1.0, 0.004777, 0.2623, 0.2232, 1.0, 1.0, 0.8714, 0.8714, 1.0, 1.0, 0.8714, 0.8714, 1.0, 1.0, 0.8714, 0.8714, 1.0, 1.0, 0.8714, 0.8714, 1.0, 1.0, 0.8714, 0.8714, 1.0, 1.0, 0.8714, 0.8714, 1.0, 1.0, 0.8714, 0.8714, 1.0, 1.0, 0.8714, 0.8714, 1.0, 1.0, 0.8714, 0.8714, 1.0, 1.0, 0.8714, 0.8714, 1.0, 1.0, 0.8714, 0.8714, 1.0, 1.0, 0.8714, 0.8714, 1.0, 1.0, 0.8714, 0.8714, 1.0, 1.0, 0.8714, 0.8714, 1.0, 1.0, 0.8714, 0.8714, 1.0, 1.0, 0.8714, 0.8714, 1.0, 0.008023, 0.6038, 0.5029, 1.0, 0.008023, 0.6038, 0.5029, 1.0, 0.008023, 0.6038, 0.5029, 1.0, 0.008023, 0.6038, 0.5029, 1.0, 1.0, 0.8714, 0.8714, 1.0, 1.0, 0.8714, 0.8714, 1.0, 1.0, 0.8714, 0.8714, 1.0, 1.0, 0.8714, 0.8714, 1.0, 1.0, 0.8714, 0.8714, 1.0, 1.0, 0.8714, 0.8714, 1.0, 1.0, 0.8714, 0.8714, 1.0, 1.0, 0.8714, 0.8714, 1.0, 1.0, 0.8714, 0.8714, 1.0, 1.0, 0.8714, 0.8714, 1.0, 1.0, 0.8714, 0.8714, 1.0, 1.0, 0.8714, 0.8714, 1.0, 1.0, 0.8714, 0.8714, 1.0, 1.0, 0.8714, 0.8714, 1.0, 1.0, 0.8714, 0.8714, 1.0, 1.0, 0.8714, 0.8714, 1.0, 1.0, 0.8714, 0.8714, 1.0, 1.0, 0.8714, 0.8714, 1.0, 1.0, 0.8714, 0.8714, 1.0])
me_cube_002.materials.append(mat_material)
me_cube_002.use_remesh_preserve_volume = False
me_cube_002.use_remesh_preserve_attributes = False
me_cube_002.use_mirror_vertex_groups = False
me_cube_002.use_paint_bone_selection = False
me_cube_002.use_paint_mask = True
me_cube_002.update()
me_cube_003 = bpy.data.meshes.new('Cube.003')
me_cube_003.from_pydata([(-0.4115, -0.1057, -0.1451), (-0.4115, -0.1057, -0.04069), (-0.4115, 0.1057, -0.1451), (-0.4115, 0.1057, -0.04069), (0.4115, -0.1057, -0.1451), (0.4115, -0.1057, -0.04069), (0.4115, 0.1057, -0.1451), (0.4115, 0.1057, -0.04069), (0.1734, 0.1057, -0.1451), (-0.1734, 0.1057, -0.1451), (-0.1734, 0.1057, -0.04069), (0.1734, 0.1057, -0.04069), (-0.1734, -0.1057, -0.1451), (0.1734, -0.1057, -0.1451), (0.1734, -0.1057, -0.04069), (-0.1734, -0.1057, -0.04069)], [], [(0, 1, 3, 2), (8, 11, 7, 6), (6, 7, 5, 4), (12, 15, 1, 0), (8, 6, 4, 13), (10, 3, 1, 15), (7, 11, 14, 5), (11, 10, 15, 14), (2, 9, 12, 0), (9, 8, 13, 12), (4, 5, 14, 13), (13, 14, 15, 12), (2, 3, 10, 9), (9, 10, 11, 8)])
_uv = me_cube_003.uv_layers.new(name='UVMap')
_uv.uv.foreach_set('vector', [0.375, 0.0, 0.625, 0.0, 0.625, 0.25, 0.375, 0.25, 0.375, 0.4167, 0.625, 0.4167, 0.625, 0.5, 0.375, 0.5, 0.375, 0.5, 0.625, 0.5, 0.625, 0.75, 0.375, 0.75, 0.375, 0.9167, 0.625, 0.9167, 0.625, 1.0, 0.375, 1.0, 0.2917, 0.5, 0.375, 0.5, 0.375, 0.75, 0.2917, 0.75, 0.7917, 0.5, 0.875, 0.5, 0.875, 0.75, 0.7917, 0.75, 0.625, 0.5, 0.7083, 0.5, 0.7083, 0.75, 0.625, 0.75, 0.7083, 0.5, 0.7917, 0.5, 0.7917, 0.75, 0.7083, 0.75, 0.125, 0.5, 0.2083, 0.5, 0.2083, 0.75, 0.125, 0.75, 0.2083, 0.5, 0.2917, 0.5, 0.2917, 0.75, 0.2083, 0.75, 0.375, 0.75, 0.625, 0.75, 0.625, 0.8333, 0.375, 0.8333, 0.375, 0.8333, 0.625, 0.8333, 0.625, 0.9167, 0.375, 0.9167, 0.375, 0.25, 0.625, 0.25, 0.625, 0.3333, 0.375, 0.3333, 0.375, 0.3333, 0.625, 0.3333, 0.625, 0.4167, 0.375, 0.4167])
_ca = me_cube_003.color_attributes.new('Col', 'BYTE_COLOR', 'CORNER')
_ca.data.foreach_set('color', [0.008023, 0.6038, 0.5029, 1.0, 0.008023, 0.6038, 0.5029, 1.0, 0.008023, 0.6038, 0.5029, 1.0, 0.008023, 0.6038, 0.5029, 1.0, 1.0, 0.0009106, 0.305, 1.0, 1.0, 0.0009106, 0.305, 1.0, 1.0, 0.0009106, 0.305, 1.0, 1.0, 0.0009106, 0.305, 1.0, 1.0, 0.0009106, 0.305, 1.0, 1.0, 0.0009106, 0.305, 1.0, 1.0, 0.0009106, 0.305, 1.0, 1.0, 0.0009106, 0.305, 1.0, 0.008023, 0.6038, 0.5029, 1.0, 0.008023, 0.6038, 0.5029, 1.0, 0.008023, 0.6038, 0.5029, 1.0, 0.008023, 0.6038, 0.5029, 1.0, 1.0, 0.0009106, 0.305, 1.0, 1.0, 0.0009106, 0.305, 1.0, 1.0, 0.0009106, 0.305, 1.0, 1.0, 0.0009106, 0.305, 1.0, 0.008023, 0.6038, 0.5029, 1.0, 0.008023, 0.6038, 0.5029, 1.0, 0.008023, 0.6038, 0.5029, 1.0, 0.008023, 0.6038, 0.5029, 1.0, 1.0, 0.0009106, 0.305, 1.0, 1.0, 0.0009106, 0.305, 1.0, 1.0, 0.0009106, 0.305, 1.0, 1.0, 0.0009106, 0.305, 1.0, 0.002428, 0.07421, 0.06301, 1.0, 0.002428, 0.07421, 0.06301, 1.0, 0.002428, 0.07421, 0.06301, 1.0, 0.002428, 0.07421, 0.06301, 1.0, 0.008023, 0.6038, 0.5029, 1.0, 0.008023, 0.6038, 0.5029, 1.0, 0.008023, 0.6038, 0.5029, 1.0, 0.008023, 0.6038, 0.5029, 1.0, 0.002428, 0.07421, 0.06301, 1.0, 0.002428, 0.07421, 0.06301, 1.0, 0.002428, 0.07421, 0.06301, 1.0, 0.002428, 0.07421, 0.06301, 1.0, 1.0, 0.0009106, 0.305, 1.0, 1.0, 0.0009106, 0.305, 1.0, 1.0, 0.0009106, 0.305, 1.0, 1.0, 0.0009106, 0.305, 1.0, 0.002428, 0.07421, 0.06301, 1.0, 0.002428, 0.07421, 0.06301, 1.0, 0.002428, 0.07421, 0.06301, 1.0, 0.002428, 0.07421, 0.06301, 1.0, 0.008023, 0.6038, 0.5029, 1.0, 0.008023, 0.6038, 0.5029, 1.0, 0.008023, 0.6038, 0.5029, 1.0, 0.008023, 0.6038, 0.5029, 1.0, 0.002428, 0.07421, 0.06301, 1.0, 0.002428, 0.07421, 0.06301, 1.0, 0.002428, 0.07421, 0.06301, 1.0, 0.002428, 0.07421, 0.06301, 1.0])
me_cube_003.use_remesh_fix_poles = True
me_cube_003.use_remesh_preserve_attributes = False
me_cube_003.use_mirror_vertex_groups = False
me_cube_003.use_paint_bone_selection = False
me_cube_003.use_paint_mask = True
me_cube_003.update()
me_cube_004 = bpy.data.meshes.new('Cube.004')
me_cube_004.from_pydata([(0.4188, 0.2797, 0.463), (0.4188, 0.2797, 0.6559), (0.1713, 16.46, 0.5594), (1.379, 18.35, 0.5594), (0.5936, 0.1982, 0.463), (0.5936, 0.1982, 0.6559), (3.441, 16.44, 0.5594), (0.5903, -2.639, 0.463), (0.5903, -2.639, 0.6559), (1.339, -7.549, 0.5594), (0.3974, -2.639, 0.463), (0.3974, -2.639, 0.6559), (0.3694, -7.549, 0.5594), (0.7816, -7.952, 0.5594), (0.2951, 8.37, 0.5112), (0.8988, 9.317, 0.6077), (2.017, 8.319, 0.6077), (0.3569, 4.325, 0.4871), (1.305, 4.258, 0.6318), (0.6588, 4.798, 0.6318), (1.139, 13.84, 0.5835), (0.2332, 12.41, 0.5353), (2.729, 12.38, 0.5835)], [], [(21, 20, 3, 2), (4, 5, 1, 0), (18, 19, 1, 5), (12, 13, 11, 10), (10, 11, 8, 7), (13, 9, 8, 11), (22, 20, 15, 16), (17, 19, 15, 14), (0, 1, 19, 17), (16, 15, 19, 18), (6, 3, 20, 22), (14, 15, 20, 21)])
_uv = me_cube_004.uv_layers.new(name='UVMap')
_uv.uv.foreach_set('vector', [0.375, 0.1875, 0.625, 0.1875, 0.625, 0.25, 0.375, 0.25, 0.375, 0.75, 0.625, 0.75, 0.625, 1.0, 0.375, 1.0, 0.625, 0.6912, 0.875, 0.6875, 0.875, 0.75, 0.625, 0.75, 0.375, 0.6876, 0.625, 0.6876, 0.625, 0.75, 0.375, 0.75, 0.375, 0.75, 0.625, 0.75, 0.625, 1.0, 0.375, 1.0, 0.625, 0.6876, 0.875, 0.6876, 0.875, 0.75, 0.625, 0.75, 0.625, 0.5737, 0.875, 0.5625, 0.875, 0.625, 0.625, 0.6325, 0.375, 0.0625, 0.625, 0.0625, 0.625, 0.125, 0.375, 0.125, 0.375, 0.0, 0.625, 0.0, 0.625, 0.0625, 0.375, 0.0625, 0.625, 0.6325, 0.875, 0.625, 0.875, 0.6875, 0.625, 0.6912, 0.625, 0.5149, 0.875, 0.5, 0.875, 0.5625, 0.625, 0.5737, 0.375, 0.125, 0.625, 0.125, 0.625, 0.1875, 0.375, 0.1875])
_ca = me_cube_004.color_attributes.new('Col', 'BYTE_COLOR', 'CORNER')
_ca.data.foreach_set('color', [1.0, 0.1384, 0.0009106, 1.0, 1.0, 0.1384, 0.0009106, 1.0, 1.0, 0.1384, 0.0009106, 1.0, 1.0, 0.1384, 0.0009106, 1.0, 1.0, 0.7529, 0.01161, 1.0, 1.0, 0.7529, 0.01161, 1.0, 1.0, 0.7529, 0.01161, 1.0, 1.0, 0.7529, 0.01161, 1.0, 1.0, 0.1384, 0.0009106, 1.0, 1.0, 0.1384, 0.0009106, 1.0, 1.0, 0.1384, 0.0009106, 1.0, 1.0, 0.1384, 0.0009106, 1.0, 0.2159, 0.0003035, 0.07036, 1.0, 0.2159, 0.0003035, 0.07036, 1.0, 0.2159, 0.0003035, 0.07036, 1.0, 0.2159, 0.0003035, 0.07036, 1.0, 0.2159, 0.0003035, 0.07036, 1.0, 0.2159, 0.0003035, 0.07036, 1.0, 0.2159, 0.0003035, 0.07036, 1.0, 0.2159, 0.0003035, 0.07036, 1.0, 0.2159, 0.0003035, 0.07036, 1.0, 0.2159, 0.0003035, 0.07036, 1.0, 0.2159, 0.0003035, 0.07036, 1.0, 0.2159, 0.0003035, 0.07036, 1.0, 1.0, 0.1384, 0.0009106, 1.0, 1.0, 0.1384, 0.0009106, 1.0, 1.0, 0.1384, 0.0009106, 1.0, 1.0, 0.1384, 0.0009106, 1.0, 1.0, 0.1384, 0.0009106, 1.0, 1.0, 0.1384, 0.0009106, 1.0, 1.0, 0.1384, 0.0009106, 1.0, 1.0, 0.1384, 0.0009106, 1.0, 1.0, 0.1384, 0.0009106, 1.0, 1.0, 0.1384, 0.0009106, 1.0, 1.0, 0.1384, 0.0009106, 1.0, 1.0, 0.1384, 0.0009106, 1.0, 1.0, 0.1384, 0.0009106, 1.0, 1.0, 0.1384, 0.0009106, 1.0, 1.0, 0.1384, 0.0009106, 1.0, 1.0, 0.1384, 0.0009106, 1.0, 1.0, 0.1384, 0.0009106, 1.0, 1.0, 0.1384, 0.0009106, 1.0, 1.0, 0.1384, 0.0009106, 1.0, 1.0, 0.1384, 0.0009106, 1.0, 1.0, 0.1384, 0.0009106, 1.0, 1.0, 0.1384, 0.0009106, 1.0, 1.0, 0.1384, 0.0009106, 1.0, 1.0, 0.1384, 0.0009106, 1.0])
me_cube_004.use_remesh_fix_poles = True
me_cube_004.use_remesh_preserve_attributes = False
me_cube_004.use_mirror_vertex_groups = False
me_cube_004.use_paint_bone_selection = False
me_cube_004.use_paint_mask = True
me_cube_004.update()

# ---- objects
ob_player = bpy.data.objects.new('player', me_cube)
ob_cop_car_s = bpy.data.objects.new('cop_car_s', me_cube_002)
ob_cop_car_s_siren = bpy.data.objects.new('cop_car_s_siren', me_cube_003)
ob_player_lights = bpy.data.objects.new('player_lights', me_cube_004)

# ---- transforms, parenting, visibility, modifiers, constraints
ob_player.location = (6.0, 4.0, 0.0)
ob_player.lock_rotations_4d = False
ob_player.empty_display_type = 'ARROWS'
ob_player.lineart.crease_threshold = 0.0
_m = ob_player.modifiers.new('Mirror', 'MIRROR')
_m.use_clip = True
ob_cop_car_s.location = (9.0, 3.6, 0.0)
ob_cop_car_s.lock_rotations_4d = False
ob_cop_car_s.empty_display_type = 'ARROWS'
ob_cop_car_s.lineart.crease_threshold = 0.0
_m = ob_cop_car_s.modifiers.new('Mirror', 'MIRROR')
_m.use_clip = True
ob_cop_car_s_siren.parent = ob_cop_car_s
ob_cop_car_s_siren.location = (-0.01442, -1.0, 1.214)
ob_cop_car_s_siren.rotation_euler = (0.0, -0.0, -3.142)
ob_cop_car_s_siren.lineart.crease_threshold = 0.0
ob_player_lights.parent = ob_player
ob_player_lights.location = (0.0, 0.0, 0.0)
ob_player_lights.lineart.crease_threshold = 0.0
_m = ob_player_lights.modifiers.new('Mirror', 'MIRROR')

# ---- collection membership
col_collection.objects.link(ob_player)
col_collection.objects.link(ob_cop_car_s)
col_collection.objects.link(ob_cop_car_s_siren)
col_collection.objects.link(ob_player_lights)

# ---- scene / render settings (as saved in the file)
scene.frame_start = 1; scene.frame_end = 250; scene.frame_set(1)
scene.render.engine = 'BLENDER_EEVEE_NEXT'
scene.cycles.use_denoising = False
scene.cycles.samples = 128
scene.cycles.sampling_pattern = 'TABULATED_SOBOL'
scene.cycles.use_adaptive_sampling = False
scene.cycles.use_light_tree = False
scene.view_settings.view_transform = 'Filmic'
bpy.context.view_layer.update()

# ---- added for rendering (the .blend has no active camera and no usable light): camera, sun
cam_auto = bpy.data.cameras.new('AutoCamera')
cam_auto.lens = 50.0
cam_auto.sensor_width = 36.0
cam_auto.clip_end = 1000.0
ob_auto_camera = bpy.data.objects.new('AutoCamera', cam_auto)
scene.collection.objects.link(ob_auto_camera)
ob_auto_camera.location = (31.4356, -21.1103, 20.8911)
ob_auto_camera.rotation_euler = (1.09748, -7.21219e-08, 0.694738)
scene.camera = ob_auto_camera
light_auto_sun = bpy.data.lights.new('AutoSun', 'SUN')
light_auto_sun.energy = 3.0
light_auto_sun.angle = 0.0523599
ob_auto_sun = bpy.data.objects.new('AutoSun', light_auto_sun)
scene.collection.objects.link(ob_auto_sun)
ob_auto_sun.rotation_euler = (0.872665, 0.174533, 0.523599)
bpy.context.view_layer.update()

